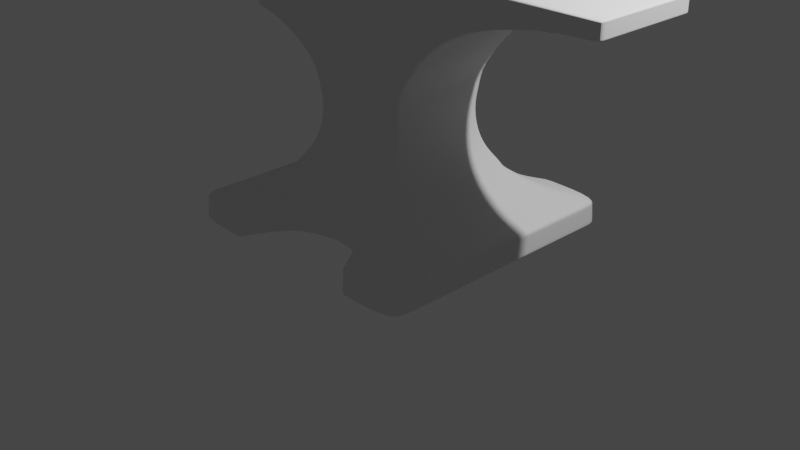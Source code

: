 # Source: anvil.blend  (saved by Blender 2.82.1; exported with 4.5.12 LTS)
import bpy
from mathutils import Matrix  # noqa: F401  (used for matrix-valued properties, if any)

bpy.ops.wm.read_factory_settings(use_empty=True)
scene = bpy.context.scene
scene.name = 'Scene'

# ---- collections
col_collection = bpy.data.collections.new('Collection'); scene.collection.children.link(col_collection)
col_trash = bpy.data.collections.new('trash'); scene.collection.children.link(col_trash)

# ---- world
world_world = bpy.data.worlds.new('World'); scene.world = world_world
world_world.use_nodes = True; world_world.node_tree.nodes.clear()
_N = world_world.node_tree.nodes; _L = world_world.node_tree.links
n0 = _N.new('ShaderNodeOutputWorld'); n0.name = 'World Output'; n0.location = (300, 300)
n1 = _N.new('ShaderNodeBackground'); n1.name = 'Background'; n1.location = (10, 300)
n1.inputs[0].default_value = (0.05088, 0.05088, 0.05088, 1.0)
_L.new(n1.outputs[0], n0.inputs[0])
n0.is_active_output = True
world_world.color = (0.05088, 0.05088, 0.05088)
world_world.use_sun_shadow = False
world_world.sun_shadow_jitter_overblur = 0.0

# ---- cameras
cam_camera = bpy.data.cameras.new('Camera')
cam_camera.clip_end = 100.0
cam_camera.ortho_scale = 7.314

# ---- lights
light_light = bpy.data.lights.new('Light', 'POINT')
light_light.transmission_factor = 0.0
light_light.energy = 1000.0
light_light.shadow_soft_size = 0.1
light_light.shadow_maximum_resolution = 0.006
light_light.use_absolute_resolution = True

# ---- meshes
me_plane = bpy.data.meshes.new('Plane')
me_plane.from_pydata([(-1.433, -1.433, 0.07248), (1.433, -1.433, 0.07248), (-1.42, -1.42, 0.3267), (1.42, -1.42, 0.3267), (-0.5707, -0.5707, 1.7), (0.5707, -0.5707, 1.7), (1.164, -1.164, 0.398), (0.9769, -0.9769, 0.4969), (0.8384, -0.8384, 0.5958), (0.7358, -0.7358, 0.6947), (0.6606, -0.6606, 0.7936), (0.6068, -0.6068, 0.8925), (0.5708, -0.5708, 0.9914), (0.5481, -0.5481, 1.09), (0.5345, -0.5345, 1.189), (0.53, -0.53, 1.288), (0.5345, -0.5345, 1.387), (0.5481, -0.5481, 1.486), (-0.5481, -0.5481, 1.486), (-0.5345, -0.5345, 1.387), (-0.53, -0.53, 1.288), (-0.5345, -0.5345, 1.189), (-0.5481, -0.5481, 1.09), (-0.5708, -0.5708, 0.9914), (-0.6068, -0.6068, 0.8925), (-0.6606, -0.6606, 0.7936), (-0.7358, -0.7358, 0.6947), (-0.8384, -0.8384, 0.5958), (-0.9769, -0.9769, 0.4969), (-1.164, -1.164, 0.398), (-0.5707, -0.5707, 2.799), (0.5707, -0.5707, 2.799), (-1.433, -0.5707, 2.092), (-1.433, -0.5707, 2.799), (-1.002, -0.5707, 2.799), (-1.002, -0.5707, 1.997), (2.712, -0.5707, 2.636), (2.712, -0.5707, 2.799), (2.355, -0.5707, 2.622), (1.998, -0.5707, 2.579), (1.641, -0.5707, 2.502), (1.284, -0.5707, 2.376), (0.9276, -0.5707, 2.149), (2.355, -0.5707, 2.799), (1.998, -0.5707, 2.799), (1.641, -0.5707, 2.799), (1.284, -0.5707, 2.799), (0.9276, -0.5707, 2.799), (-1.433, 0.0, 0.07248), (1.433, 0.0, 0.07248), (-1.42, 0.0, 0.3267), (1.42, 0.0, 0.3267), (-0.5707, 0.0, 1.7), (0.5707, 0.0, 1.7), (-1.164, 0.0, 0.398), (-0.9769, 0.0, 0.4969), (-0.8384, 0.0, 0.5958), (-0.7358, 0.0, 0.6947), (-0.6606, 0.0, 0.7936), (-0.6068, 0.0, 0.8925), (-0.5708, 0.0, 0.9914), (-0.5481, 0.0, 1.09), (-0.5345, 0.0, 1.189), (-0.53, 0.0, 1.288), (-0.5345, 0.0, 1.387), (-0.5481, 0.0, 1.486), (1.164, 0.0, 0.398), (0.9769, 0.0, 0.4969), (0.8384, 0.0, 0.5958), (0.7358, 0.0, 0.6947), (0.6606, 0.0, 0.7936), (0.6068, 0.0, 0.8925), (0.5708, 0.0, 0.9914), (0.5481, 0.0, 1.09), (0.5345, 0.0, 1.189), (0.53, 0.0, 1.288), (0.5345, 0.0, 1.387), (0.5481, 0.0, 1.486), (-0.5707, 0.0, 2.799), (0.5707, 0.0, 2.799), (-1.433, 0.0, 2.092), (-1.433, 0.0, 2.799), (-1.002, 0.0, 2.799), (-1.002, 0.0, 1.997), (2.712, 0.0, 2.636), (2.712, 0.0, 2.799), (0.9276, 0.0, 2.799), (1.284, 0.0, 2.799), (1.641, 0.0, 2.799), (1.998, 0.0, 2.799), (2.355, 0.0, 2.799), (0.9276, 0.0, 2.149), (1.284, 0.0, 2.376), (1.641, 0.0, 2.502), (1.998, 0.0, 2.579), (2.355, 0.0, 2.622), (0.0, -0.7469, 0.07248), (0.0, -0.7469, 0.684), (-0.4359, -0.8966, 0.5542), (0.7619, -1.433, 0.07248), (0.7583, -1.42, 0.3267), (-0.5548, -1.007, 0.481), (0.6524, -1.142, 0.07248), (-0.4359, -0.8966, 0.07248), (0.5224, -0.9769, 0.07248), (-0.7249, -1.295, 0.3614), (0.6524, -1.142, 0.4099), (0.5224, -0.9769, 0.4969), (-0.5548, -1.007, 0.07248), (0.4359, -0.8966, 0.07248), (0.4359, -0.8966, 0.5542), (-0.7619, -1.433, 0.07248), (-0.7583, -1.42, 0.3267), (-0.7249, -1.295, 0.07248), (0.0, 0.0, 0.07248), (0.7619, 0.0, 0.07248), (0.6524, 0.0, 0.07248), (-0.4359, 0.0, 0.07248), (0.5224, 0.0, 0.07248), (-0.5548, 0.0, 0.07248), (0.4359, 0.0, 0.07248), (-0.7619, 0.0, 0.07248), (-0.7249, 0.0, 0.07248), (0.5707, -0.5707, 2.667), (-0.5707, -0.5707, 2.667), (-1.433, -0.5707, 2.714), (-1.002, -0.5707, 2.703), (2.712, -0.5707, 2.779), (0.9276, -0.5707, 2.721), (1.284, -0.5707, 2.748), (1.641, -0.5707, 2.763), (1.998, -0.5707, 2.773), (2.355, -0.5707, 2.778), (2.712, 0.0, 2.779), (-1.433, 0.0, 2.714), (-1.433, -1.209, 0.07248), (-1.42, -1.198, 0.3267), (-0.5707, -0.4814, 1.7), (1.164, -0.9819, 0.398), (0.9769, -0.824, 0.4969), (0.8384, -0.7071, 0.5958), (0.7358, -0.6206, 0.6947), (0.6606, -0.5572, 0.7936), (0.6068, -0.5118, 0.8925), (0.5708, -0.4814, 0.9914), (0.5481, -0.4623, 1.09), (0.5345, -0.4508, 1.189), (0.53, -0.447, 1.288), (0.5345, -0.4508, 1.387), (0.5481, -0.4623, 1.486), (-0.5707, -0.4814, 2.799), (-1.433, -0.4814, 2.092), (-1.433, -0.4814, 2.799), (-1.002, -0.4814, 2.799), (0.9276, -0.4814, 2.149), (1.284, -0.4814, 2.376), (1.641, -0.4814, 2.502), (1.998, -0.4814, 2.579), (2.355, -0.4814, 2.622), (1.433, -1.209, 0.07248), (1.42, -1.198, 0.3267), (0.5707, -0.4814, 1.7), (-1.164, -0.9819, 0.398), (-0.9769, -0.824, 0.4969), (-0.8384, -0.7071, 0.5958), (-0.7358, -0.6206, 0.6947), (-0.6606, -0.5572, 0.7936), (-0.6068, -0.5118, 0.8925), (-0.5708, -0.4814, 0.9914), (-0.5481, -0.4623, 1.09), (-0.5345, -0.4508, 1.189), (-0.53, -0.447, 1.288), (-0.5345, -0.4508, 1.387), (-0.5481, -0.4623, 1.486), (0.5707, -0.4814, 2.799), (-1.002, -0.4814, 1.997), (2.712, -0.4814, 2.636), (2.712, -0.4814, 2.799), (0.9276, -0.4814, 2.799), (1.284, -0.4814, 2.799), (1.641, -0.4814, 2.799), (1.998, -0.4814, 2.799), (2.355, -0.4814, 2.799), (-0.7249, -1.092, 0.07248), (-0.5548, -0.8494, 0.07248), (0.5224, -0.824, 0.07248), (0.6524, -0.9629, 0.07248), (0.7619, -1.209, 0.07248), (-0.4359, -0.7562, 0.07248), (0.0, -0.63, 0.07248), (0.4359, -0.7562, 0.07248), (-0.7619, -1.209, 0.07248), (2.712, -0.4814, 2.779), (-1.433, -0.4814, 2.714), (-0.5707, -0.5707, 1.877), (-1.433, -0.5707, 2.206), (-1.002, -0.5707, 2.126), (0.5707, -0.5707, 1.877), (2.712, -0.5707, 2.662), (0.9276, -0.5707, 2.254), (1.284, -0.5707, 2.444), (1.641, -0.5707, 2.55), (1.998, -0.5707, 2.615), (2.355, -0.5707, 2.65), (2.712, 0.0, 2.662), (-1.433, 0.0, 2.206), (-1.433, -0.4814, 2.206), (2.712, -0.4814, 2.662), (-1.846, 0.0, 2.714), (-1.845, -0.4227, 2.656), (-1.845, 0.0, 2.206), (-1.843, -0.4814, 2.714), (-1.846, 0.0, 2.656), (-1.842, -0.4814, 2.206), (-1.846, 0.0, 2.265), (-1.386, -0.5707, 2.27), (-3.626, -0.03379, 2.529), (-1.795, -0.4814, 2.278), (2.657, -0.4814, 2.633), (-2.44, -0.3989, 2.284), (-3.141, 0.0, 2.371), (-2.445, 0.0, 2.284), (-2.447, 0.0, 2.656), (-3.141, 0.0, 2.656), (2.657, -0.5707, 2.779), (-1.799, 0.0, 2.714), (-1.796, -0.4814, 2.714), (-1.795, -0.4814, 2.206), (-1.797, 0.0, 2.206), (-1.386, -0.5707, 2.799), (-1.386, -0.5707, 2.081), (-1.386, 0.0, 2.799), (-1.386, 0.0, 2.081), (-1.386, -0.5707, 2.713), (-1.386, -0.4814, 2.799), (-1.386, -0.4814, 2.081), (-1.386, -0.5707, 2.197), (-1.466, -0.4814, 2.714), (-1.466, 0.0, 2.206), (-1.466, 0.0, 2.714), (-1.466, -0.4814, 2.206), (2.657, 0.0, 2.633), (-1.881, 0.0, 2.266), (-1.88, -0.4209, 2.656), (-1.882, 0.0, 2.656), (1.433, -0.8119, 0.07248), (1.42, -0.8044, 0.3267), (0.5707, -0.3269, 1.7), (-1.164, -0.6606, 0.398), (-0.9769, -0.5553, 0.4969), (-0.8384, -0.4774, 0.5958), (-0.7358, -0.4198, 0.6947), (-0.6606, -0.3775, 0.7936), (-0.6068, -0.3472, 0.8925), (-0.5708, -0.327, 0.9914), (-0.5481, -0.3142, 1.09), (-0.5345, -0.3066, 1.189), (-0.53, -0.304, 1.288), (-0.5345, -0.3066, 1.387), (-0.5481, -0.3142, 1.486), (0.5707, -0.3269, 2.799), (-1.002, -0.3269, 1.997), (2.712, -0.3269, 2.636), (2.712, -0.3269, 2.799), (0.9276, -0.3269, 2.799), (1.284, -0.3269, 2.799), (1.641, -0.3269, 2.799), (1.998, -0.3269, 2.799), (2.355, -0.3269, 2.799), (-0.7249, -0.7343, 0.07248), (0.5224, -0.5553, 0.07248), (0.0, -0.426, 0.07248), (-0.7619, -0.8119, 0.07248), (-1.433, -0.3269, 2.714), (-1.433, -0.8119, 0.07248), (-1.42, -0.8044, 0.3267), (-0.5707, -0.3269, 1.7), (1.164, -0.6606, 0.398), (0.9769, -0.5553, 0.4969), (0.8384, -0.4774, 0.5958), (0.7358, -0.4198, 0.6947), (0.6606, -0.3775, 0.7936), (0.6068, -0.3472, 0.8925), (0.5708, -0.327, 0.9914), (0.5481, -0.3142, 1.09), (0.5345, -0.3066, 1.189), (0.53, -0.304, 1.288), (0.5345, -0.3066, 1.387), (0.5481, -0.3142, 1.486), (-0.5707, -0.3269, 2.799), (-1.433, -0.3269, 2.092), (-1.433, -0.3269, 2.799), (-1.002, -0.3269, 2.799), (0.9276, -0.3269, 2.149), (1.284, -0.3269, 2.376), (1.641, -0.3269, 2.502), (1.998, -0.3269, 2.579), (2.355, -0.3269, 2.622), (-0.5548, -0.5723, 0.07248), (0.6524, -0.6479, 0.07248), (0.7619, -0.8119, 0.07248), (-0.4359, -0.5102, 0.07248), (0.4359, -0.5102, 0.07248), (2.712, -0.3269, 2.779), (-1.433, -0.3269, 2.206), (2.712, -0.3269, 2.662), (-1.844, -0.3269, 2.714), (-1.843, -0.3269, 2.206), (2.657, 0.0, 2.799), (-3.141, -0.2658, 2.656), (-3.141, -0.275, 2.371), (-1.796, -0.3269, 2.206), (-1.797, -0.3269, 2.714), (-1.386, -0.3269, 2.081), (-1.386, -0.3269, 2.799), (-1.466, -0.3269, 2.714), (-1.466, -0.3269, 2.206), (0.5707, -0.5707, 2.591), (2.712, -0.5707, 2.768), (0.9276, -0.5707, 2.676), (1.284, -0.5707, 2.719), (1.641, -0.5707, 2.743), (1.998, -0.5707, 2.757), (2.355, -0.5707, 2.765), (2.712, 0.0, 2.768), (-1.433, -0.4814, 2.665), (2.712, -0.4814, 2.768), (-0.5707, -0.5707, 2.591), (-1.433, -0.5707, 2.665), (-1.002, -0.5707, 2.647), (-1.843, -0.4814, 2.665), (-1.002, -0.5707, 2.208), (-3.626, 0.0, 2.656), (-3.626, -0.03379, 2.656), (-2.442, -0.3943, 2.656), (-1.433, -0.5707, 2.278), (-1.796, -0.4814, 2.665), (-1.386, -0.5707, 2.663), (-1.466, -0.4814, 2.665), (-0.5707, -0.5707, 1.989), (2.712, -0.3269, 2.768), (-1.466, -0.4814, 2.278), (0.5707, -0.5707, 1.989), (2.712, -0.5707, 2.679), (0.9276, -0.5707, 2.32), (1.284, -0.5707, 2.487), (1.641, -0.5707, 2.58), (1.998, -0.5707, 2.637), (2.355, -0.5707, 2.668), (2.712, 0.0, 2.679), (-1.433, -0.4814, 2.278), (2.712, -0.4814, 2.679), (-1.842, -0.4814, 2.278), (-3.626, 0.0, 2.529), (2.657, -0.5707, 2.799), (2.712, -0.3269, 2.679), (-1.879, -0.4212, 2.266), (2.657, -0.5707, 2.633), (-1.844, -0.4227, 2.265), (2.657, -0.4814, 2.799), (2.657, -0.5707, 2.66), (2.657, -0.3269, 2.799), (2.657, -0.3269, 2.633), (2.657, -0.5707, 2.768), (2.657, -0.5707, 2.677), (1.421, -1.421, 0.2976), (-1.421, -1.421, 0.2976), (-1.421, 0.0, 0.2976), (1.421, 0.0, 0.2976), (-0.7587, -1.421, 0.2976), (0.0, -0.7469, 0.6549), (0.5224, -0.9769, 0.4677), (0.4359, -0.8966, 0.5251), (0.7587, -1.421, 0.2976), (-0.5548, -1.007, 0.4518), (-0.7249, -1.295, 0.3323), (0.6524, -1.142, 0.3807), (-0.4359, -0.8966, 0.5251), (1.421, -1.199, 0.2976), (-1.421, -1.199, 0.2976), (-1.421, -0.8053, 0.2976), (1.421, -0.8053, 0.2976), (-2.98e-07, -0.5345, 1.189), (-3.576e-07, -0.5707, 1.989), (-2.384e-07, -0.53, 1.288), (-4.172e-07, -0.7358, 0.6947), (-2.98e-07, -0.5345, 1.387), (-2.98e-07, -0.6606, 0.7936), (-2.384e-07, -0.5481, 1.486), (-2.98e-07, -0.6068, 0.8925), (-2.384e-07, -0.5707, 1.7), (-3.576e-07, -0.5707, 2.591), (-3.576e-07, -0.5708, 0.9914), (-3.576e-07, -0.5707, 1.877), (-2.384e-07, -0.5707, 2.799), (-3.576e-07, -0.5707, 2.667), (-2.384e-07, -0.5481, 1.09), (-0.5913, -1.004, 0.4824), (-0.7985, -1.433, 0.07248), (-0.7949, -1.42, 0.3267), (-0.7598, -1.285, 0.3643), (-0.4719, -0.8914, 0.558), (-0.7985, 0.0, 0.07248), (-0.7985, -1.209, 0.07248), (-0.7985, -0.8119, 0.07248), (-0.7953, -1.421, 0.2976), (0.7934, -1.42, 0.3267), (0.797, -1.433, 0.07248), (0.5575, -0.9769, 0.4969), (0.6875, -1.143, 0.409), (0.4705, -0.8916, 0.5578), (0.797, 0.0, 0.07248), (0.797, -1.209, 0.07248), (0.797, -0.8119, 0.07248), (0.7939, -1.421, 0.2976), (1.432, -1.432, 0.09181), (0.5224, -0.9769, 0.1064), (0.4359, -0.8966, 0.1113), (0.7616, -1.432, 0.0918), (-0.5548, -1.007, 0.105), (-0.7249, -1.295, 0.09478), (0.6524, -1.142, 0.09894), (-0.4359, -0.8966, 0.1113), (-1.432, -1.432, 0.09181), (-1.432, 0.0, 0.0918), (1.432, 0.0, 0.0918), (-0.7616, -1.432, 0.0918), (0.0, -0.7469, 0.1225), (1.432, -1.208, 0.09181), (-1.432, -1.208, 0.09181), (-1.432, -0.8114, 0.0918), (1.432, -0.8114, 0.0918), (-0.7982, -1.432, 0.0918), (0.7968, -1.432, 0.0918), (0.5033, -0.5707, 1.7), (0.5033, -0.5707, 2.799), (0.4671, -0.5345, 1.189), (0.5033, -0.5707, 1.989), (0.4626, -0.53, 1.288), (0.6684, -0.7358, 0.6947), (0.4671, -0.5345, 1.387), (0.5933, -0.6606, 0.7936), (0.4807, -0.5481, 1.486), (0.5394, -0.6068, 0.8925), (0.5033, -0.5707, 2.591), (0.5034, -0.5708, 0.9914), (0.5033, -0.5707, 1.877), (0.5033, -0.5707, 2.667), (0.4807, -0.5481, 1.09), (-0.6684, -0.7358, 0.6947), (-0.5933, -0.6606, 0.7936), (-0.5394, -0.6068, 0.8925), (-0.5034, -0.5708, 0.9914), (-0.4807, -0.5481, 1.09), (-0.4671, -0.5345, 1.189), (-0.4626, -0.53, 1.288), (-0.4671, -0.5345, 1.387), (-0.4807, -0.5481, 1.486), (-0.5034, -0.5707, 2.667), (-0.5034, -0.5707, 1.877), (-0.5034, -0.5707, 2.591), (-0.5034, -0.5707, 1.989), (-0.5034, -0.5707, 1.7), (-0.5034, -0.5707, 2.799)], [], [(379, 366, 2, 136), (405, 369, 112, 399), (458, 395, 394, 463), (457, 388, 390, 462), (173, 18, 4, 137), (136, 2, 29, 162), (162, 29, 28, 163), (163, 28, 27, 164), (164, 27, 26, 165), (165, 26, 25, 166), (166, 25, 24, 167), (167, 24, 23, 168), (168, 23, 22, 169), (169, 22, 21, 170), (170, 21, 20, 171), (171, 20, 19, 172), (172, 19, 18, 173), (399, 112, 105, 400), (400, 105, 101, 397), (397, 101, 98, 401), (27, 401, 98, 97, 385, 449, 26), (449, 385, 387, 450), (450, 387, 389, 451), (451, 389, 392, 452), (452, 392, 396, 453), (453, 396, 382, 454), (454, 382, 384, 455), (455, 384, 386, 456), (456, 386, 388, 457), (193, 125, 33, 152), (233, 229, 33, 125), (235, 230, 32, 151), (137, 4, 35, 175), (124, 30, 34, 126), (360, 357, 36, 198), (359, 354, 37, 177), (174, 31, 47, 178), (178, 47, 46, 179), (179, 46, 45, 180), (180, 45, 44, 181), (181, 44, 43, 182), (197, 5, 42, 199), (199, 42, 41, 200), (200, 41, 40, 201), (201, 40, 39, 202), (202, 39, 38, 203), (296, 94, 95, 297), (295, 93, 94, 296), (294, 92, 93, 295), (293, 91, 92, 294), (247, 53, 91, 293), (303, 133, 85, 263), (289, 78, 82, 292), (314, 231, 81, 291), (362, 241, 84, 262), (289, 260, 79, 78), (287, 76, 77, 288), (286, 75, 76, 287), (285, 74, 75, 286), (284, 73, 74, 285), (283, 72, 73, 284), (282, 71, 72, 283), (281, 70, 71, 282), (280, 69, 70, 281), (279, 68, 69, 280), (278, 67, 68, 279), (277, 66, 67, 278), (246, 51, 66, 277), (288, 77, 53, 247), (381, 368, 51, 246), (373, 100, 106, 376), (376, 106, 107, 371), (377, 98, 101, 374), (410, 408, 7, 8), (375, 105, 112, 369), (374, 101, 105, 375), (409, 406, 3, 6), (433, 407, 1, 415), (371, 107, 110, 372), (372, 110, 97, 370), (370, 97, 98, 377), (408, 409, 6, 7), (298, 269, 122, 119), (299, 270, 118, 116), (300, 299, 116, 115), (301, 298, 119, 117), (302, 271, 114, 120), (269, 272, 121, 122), (271, 301, 117, 114), (270, 302, 120, 118), (403, 191, 111, 398), (413, 300, 115, 411), (340, 324, 133, 303), (44, 131, 132, 43), (45, 130, 131, 44), (46, 129, 130, 45), (47, 128, 129, 46), (31, 123, 128, 47), (354, 224, 127, 37), (327, 124, 126, 329), (337, 233, 125, 328), (325, 328, 125, 193), (460, 391, 395, 458), (312, 225, 208, 306), (318, 326, 192, 127), (407, 99, 187, 412), (404, 272, 191, 403), (104, 109, 190, 185), (96, 103, 188, 189), (113, 111, 191, 183), (109, 96, 189, 190), (103, 108, 184, 188), (99, 102, 186, 187), (102, 104, 185, 186), (108, 113, 183, 184), (365, 378, 160, 3), (17, 149, 161, 5), (3, 160, 138, 6), (6, 138, 139, 7), (7, 139, 140, 8), (8, 140, 141, 9), (9, 141, 142, 10), (10, 142, 143, 11), (11, 143, 144, 12), (12, 144, 145, 13), (13, 145, 146, 14), (14, 146, 147, 15), (15, 147, 148, 16), (16, 148, 149, 17), (30, 463, 394, 435, 31, 174, 150), (357, 218, 176, 36), (229, 234, 152, 33), (30, 150, 153, 34), (127, 192, 177, 37), (5, 161, 154, 42), (42, 154, 155, 41), (41, 155, 156, 40), (40, 156, 157, 39), (39, 157, 158, 38), (267, 181, 182, 268), (266, 180, 181, 267), (265, 179, 180, 266), (264, 178, 179, 265), (260, 174, 178, 264), (361, 359, 177, 263), (276, 137, 175, 261), (313, 235, 151, 290), (273, 193, 152, 291), (258, 172, 173, 259), (257, 171, 172, 258), (256, 170, 171, 257), (255, 169, 170, 256), (254, 168, 169, 255), (253, 167, 168, 254), (252, 166, 167, 253), (251, 165, 166, 252), (250, 164, 165, 251), (249, 163, 164, 250), (248, 162, 163, 249), (275, 136, 162, 248), (259, 173, 137, 276), (380, 379, 136, 275), (36, 176, 207, 198), (290, 151, 206, 304), (462, 390, 393, 459), (151, 32, 195, 206), (230, 236, 195, 32), (4, 194, 196, 35), (262, 84, 204, 305), (347, 202, 203, 348), (346, 201, 202, 347), (345, 200, 201, 346), (344, 199, 200, 345), (342, 197, 199, 344), (364, 360, 198, 343), (311, 227, 213, 307), (336, 226, 211, 330), (323, 348, 364, 363), (211, 306, 209, 330), (358, 214, 210, 307), (309, 223, 332, 333), (459, 393, 383, 461), (206, 195, 335, 350), (236, 215, 335, 195), (243, 244, 222, 334), (334, 222, 223, 309), (338, 237, 226, 336), (316, 240, 227, 311), (315, 239, 225, 312), (35, 196, 236, 230), (261, 175, 235, 313), (34, 153, 234, 229), (329, 126, 233, 337), (292, 82, 231, 314), (175, 35, 230, 235), (126, 34, 229, 233), (273, 134, 239, 315), (304, 206, 240, 316), (325, 193, 237, 338), (209, 212, 244, 243), (194, 339, 331, 196), (214, 358, 356, 242), (205, 304, 316, 238), (193, 273, 315, 237), (153, 292, 314, 234), (83, 261, 313, 232), (237, 315, 312, 226), (238, 316, 311, 228), (221, 219, 310, 220), (242, 356, 219, 221), (305, 204, 349, 355), (158, 297, 362, 218), (212, 209, 306, 208), (228, 311, 307, 210), (220, 310, 216, 353), (176, 262, 305, 207), (80, 290, 304, 205), (367, 380, 275, 50), (65, 259, 276, 52), (50, 275, 248, 54), (54, 248, 249, 55), (55, 249, 250, 56), (56, 250, 251, 57), (57, 251, 252, 58), (58, 252, 253, 59), (59, 253, 254, 60), (60, 254, 255, 61), (61, 255, 256, 62), (62, 256, 257, 63), (63, 257, 258, 64), (64, 258, 259, 65), (134, 273, 291, 81), (232, 313, 290, 80), (52, 276, 261, 83), (308, 361, 263, 85), (79, 260, 264, 86), (86, 264, 265, 87), (87, 265, 266, 88), (88, 266, 267, 89), (89, 267, 268, 90), (402, 121, 272, 404), (226, 312, 306, 211), (326, 340, 303, 192), (412, 187, 300, 413), (185, 190, 302, 270), (189, 188, 301, 271), (183, 191, 272, 269), (190, 189, 271, 302), (188, 184, 298, 301), (187, 186, 299, 300), (186, 185, 270, 299), (184, 183, 269, 298), (378, 381, 246, 160), (149, 288, 247, 161), (160, 246, 277, 138), (138, 277, 278, 139), (139, 278, 279, 140), (140, 279, 280, 141), (141, 280, 281, 142), (142, 281, 282, 143), (143, 282, 283, 144), (144, 283, 284, 145), (145, 284, 285, 146), (146, 285, 286, 147), (147, 286, 287, 148), (148, 287, 288, 149), (150, 174, 260, 289), (218, 362, 262, 176), (234, 314, 291, 152), (150, 289, 292, 153), (192, 303, 263, 177), (161, 247, 293, 154), (154, 293, 294, 155), (155, 294, 295, 156), (156, 295, 296, 157), (157, 296, 297, 158), (351, 355, 340, 326), (353, 216, 333, 332), (358, 209, 243, 356), (350, 325, 338, 341), (331, 329, 337, 215), (341, 338, 336, 217), (219, 334, 309, 310), (356, 243, 334, 219), (310, 309, 333, 216), (132, 323, 363, 224), (217, 336, 330, 352), (224, 363, 318, 127), (123, 317, 319, 128), (128, 319, 320, 129), (129, 320, 321, 130), (130, 321, 322, 131), (131, 322, 323, 132), (343, 351, 326, 318), (461, 383, 391, 460), (350, 335, 328, 325), (215, 337, 328, 335), (339, 327, 329, 331), (355, 349, 324, 340), (198, 207, 351, 343), (227, 217, 352, 213), (38, 158, 218, 357), (268, 182, 359, 361), (348, 203, 360, 364), (240, 341, 217, 227), (196, 331, 215, 236), (206, 350, 341, 240), (90, 268, 361, 308), (213, 352, 358, 307), (207, 305, 355, 351), (209, 358, 352, 330), (363, 364, 343, 318), (317, 342, 344, 319), (319, 344, 345, 320), (320, 345, 346, 321), (321, 346, 347, 322), (322, 347, 348, 323), (43, 132, 224, 354), (297, 95, 241, 362), (182, 43, 354, 359), (203, 38, 357, 360), (428, 431, 381, 378), (424, 430, 380, 367), (430, 429, 379, 380), (415, 428, 378, 365), (427, 370, 377, 422), (417, 372, 370, 427), (416, 371, 372, 417), (406, 414, 365, 3), (419, 374, 375, 420), (420, 375, 369, 426), (422, 377, 374, 419), (421, 376, 371, 416), (418, 373, 376, 421), (431, 425, 368, 381), (432, 426, 369, 405), (429, 423, 366, 379), (434, 442, 17, 5), (441, 439, 9, 10), (445, 443, 11, 12), (436, 448, 13, 14), (440, 438, 15, 16), (437, 446, 197, 342), (444, 437, 342, 317), (435, 447, 123, 31), (446, 434, 5, 197), (385, 97, 110, 410, 8, 9, 439), (443, 441, 10, 11), (448, 445, 12, 13), (438, 436, 14, 15), (447, 444, 317, 123), (442, 440, 16, 17), (423, 432, 405, 366), (48, 402, 404, 274), (274, 404, 403, 135), (135, 403, 398, 0), (28, 397, 401, 27), (29, 400, 397, 28), (2, 399, 400, 29), (366, 405, 399, 2), (100, 373, 414, 406), (159, 412, 413, 245), (1, 407, 412, 159), (245, 413, 411, 49), (107, 106, 409, 408), (418, 99, 407, 433), (106, 100, 406, 409), (110, 107, 408, 410), (373, 418, 433, 414), (0, 398, 432, 423), (135, 0, 423, 429), (398, 111, 426, 432), (245, 49, 425, 431), (99, 418, 421, 102), (102, 421, 416, 104), (103, 422, 419, 108), (113, 420, 426, 111), (108, 419, 420, 113), (104, 416, 417, 109), (109, 417, 427, 96), (96, 427, 422, 103), (1, 159, 428, 415), (274, 135, 429, 430), (48, 274, 430, 424), (159, 245, 431, 428), (414, 433, 415, 365), (388, 386, 440, 442), (395, 391, 444, 447), (384, 382, 436, 438), (396, 392, 445, 448), (389, 387, 441, 443), (393, 390, 434, 446), (394, 395, 447, 435), (391, 383, 437, 444), (383, 393, 446, 437), (386, 384, 438, 440), (382, 396, 448, 436), (392, 389, 443, 445), (387, 385, 439, 441), (390, 388, 442, 434), (339, 461, 460, 327), (194, 459, 461, 339), (4, 462, 459, 194), (327, 460, 458, 124), (19, 456, 457, 18), (20, 455, 456, 19), (21, 454, 455, 20), (22, 453, 454, 21), (23, 452, 453, 22), (24, 451, 452, 23), (25, 450, 451, 24), (26, 449, 450, 25), (18, 457, 462, 4), (124, 458, 463, 30)])
_uv = me_plane.uv_layers.new(name='UVMap')
_uv.uv.foreach_set('vector', [0.0, 0.07827, 0.0, 0.0, 0.0, 0.0, 0.0, 0.07827, 0.2202, 0.0, 0.2331, 0.0, 0.233, 0.0, 0.2201, 0.0, 0.05901, 0.0, 0.5, 0.0, 0.5, 0.0, 0.05901, 0.0, 0.06145, 0.0, 0.5, 0.0, 0.5, 0.0, 0.05901, 0.0, 0.0, 0.07827, 0.0, 0.0, 0.0, 0.0, 0.0, 0.07827, 0.0, 0.07827, 0.0, 0.0, 0.0, 0.0, 0.0, 0.07827, 0.0, 0.07827, 0.0, 0.0, 0.0, 0.0, 0.0, 0.07827, 0.0, 0.07827, 0.0, 0.0, 0.0, 0.0, 0.0, 0.07827, 0.0, 0.07827, 0.0, 0.0, 0.0, 0.0, 0.0, 0.07827, 0.0, 0.07827, 0.0, 0.0, 0.0, 0.0, 0.0, 0.07827, 0.0, 0.07827, 0.0, 0.0, 0.0, 0.0, 0.0, 0.07827, 0.0, 0.07827, 0.0, 0.0, 0.0, 0.0, 0.0, 0.07827, 0.0, 0.07827, 0.0, 0.0, 0.0, 0.0, 0.0, 0.07827, 0.0, 0.07827, 0.0, 0.0, 0.0, 0.0, 0.0, 0.07827, 0.0, 0.07827, 0.0, 0.0, 0.0, 0.0, 0.0, 0.07827, 0.0, 0.07827, 0.0, 0.0, 0.0, 0.0, 0.0, 0.07827, 0.0, 0.07827, 0.0, 0.0, 0.0, 0.0, 0.0, 0.07827, 0.2201, 0.0, 0.233, 0.0, 0.2175, 0.0, 0.2002, 0.0, 0.2002, 0.0, 0.2175, 0.0, 0.2233, 0.0, 0.204, 0.0, 0.204, 0.0, 0.2233, 0.0, 0.2555, 0.0, 0.2327, 0.0, 0.0, 0.0, 0.2327, 0.0, 0.2555, 0.0, 0.5, 0.0, 0.5, 0.0, 0.04577, 0.0, 0.0, 0.0, 0.04577, 0.0, 0.5, 0.0, 0.5, 0.0, 0.05098, 0.0, 0.05098, 0.0, 0.5, 0.0, 0.5, 0.0, 0.0555, 0.0, 0.0555, 0.0, 0.5, 0.0, 0.5, 0.0, 0.05901, 0.0, 0.05901, 0.0, 0.5, 0.0, 0.5, 0.0, 0.06145, 0.0, 0.06145, 0.0, 0.5, 0.0, 0.5, 0.0, 0.06301, 0.0, 0.06301, 0.0, 0.5, 0.0, 0.5, 0.0, 0.06355, 0.0, 0.06355, 0.0, 0.5, 0.0, 0.5, 0.0, 0.06301, 0.0, 0.06301, 0.0, 0.5, 0.0, 0.5, 0.0, 0.06145, 0.0, 0.0, 0.07827, 0.0, 0.0, 0.0, 0.0, 0.0, 0.07827, 0.0, 0.0, 0.0, 0.0, 0.0, 0.0, 0.0, 0.0, 0.0, 0.07827, 0.0, 0.0, 0.0, 0.0, 0.0, 0.07827, 0.0, 0.07827, 0.0, 0.0, 0.0, 0.0, 0.0, 0.07827, 0.0, 0.0, 0.0, 0.0, 0.0, 0.0, 0.0, 0.0, 1.0, 0.0, 1.0, 0.0, 1.0, 0.0, 1.0, 0.0, 1.0, 0.07827, 1.0, 0.0, 1.0, 0.0, 1.0, 0.07827, 1.0, 0.07827, 1.0, 0.0, 1.0, 0.0, 1.0, 0.07827, 1.0, 0.07827, 1.0, 0.0, 1.0, 0.0, 1.0, 0.07827, 1.0, 0.07827, 1.0, 0.0, 1.0, 0.0, 1.0, 0.07827, 1.0, 0.07827, 1.0, 0.0, 1.0, 0.0, 1.0, 0.07827, 1.0, 0.07827, 1.0, 0.0, 1.0, 0.0, 1.0, 0.07827, 1.0, 0.0, 1.0, 0.0, 1.0, 0.0, 1.0, 0.0, 1.0, 0.0, 1.0, 0.0, 1.0, 0.0, 1.0, 0.0, 1.0, 0.0, 1.0, 0.0, 1.0, 0.0, 1.0, 0.0, 1.0, 0.0, 1.0, 0.0, 1.0, 0.0, 1.0, 0.0, 1.0, 0.0, 1.0, 0.0, 1.0, 0.0, 1.0, 0.0, 1.0, 0.2188, 1.0, 0.5, 1.0, 0.5, 1.0, 0.2188, 1.0, 0.2188, 1.0, 0.5, 1.0, 0.5, 1.0, 0.2188, 1.0, 0.2188, 1.0, 0.5, 1.0, 0.5, 1.0, 0.2188, 1.0, 0.2188, 1.0, 0.5, 1.0, 0.5, 1.0, 0.2188, 1.0, 0.2188, 1.0, 0.5, 1.0, 0.5, 1.0, 0.2188, 1.0, 0.2188, 1.0, 0.5, 1.0, 0.5, 1.0, 0.2188, 0.0, 0.2188, 0.0, 0.5, 0.0, 0.5, 0.0, 0.2188, 0.0, 0.2188, 0.0, 0.5, 0.0, 0.5, 0.0, 0.2188, 1.0, 0.2188, 1.0, 0.5, 1.0, 0.5, 1.0, 0.2188, 0.0, 0.2188, 1.0, 0.2188, 1.0, 0.5, 0.0, 0.5, 1.0, 0.2188, 1.0, 0.5, 1.0, 0.5, 1.0, 0.2188, 1.0, 0.2188, 1.0, 0.5, 1.0, 0.5, 1.0, 0.2188, 1.0, 0.2188, 1.0, 0.5, 1.0, 0.5, 1.0, 0.2188, 1.0, 0.2188, 1.0, 0.5, 1.0, 0.5, 1.0, 0.2188, 1.0, 0.2188, 1.0, 0.5, 1.0, 0.5, 1.0, 0.2188, 1.0, 0.2188, 1.0, 0.5, 1.0, 0.5, 1.0, 0.2188, 1.0, 0.2188, 1.0, 0.5, 1.0, 0.5, 1.0, 0.2188, 1.0, 0.2188, 1.0, 0.5, 1.0, 0.5, 1.0, 0.2188, 1.0, 0.2188, 1.0, 0.5, 1.0, 0.5, 1.0, 0.2188, 1.0, 0.2188, 1.0, 0.5, 1.0, 0.5, 1.0, 0.2188, 1.0, 0.2188, 1.0, 0.5, 1.0, 0.5, 1.0, 0.2188, 1.0, 0.2188, 1.0, 0.5, 1.0, 0.5, 1.0, 0.2188, 1.0, 0.2188, 1.0, 0.5, 1.0, 0.5, 1.0, 0.2188, 1.0, 0.2188, 1.0, 0.5, 1.0, 0.5, 1.0, 0.2188, 0.7888, 0.7839, 0.7891, 0.7878, 0.8438, 0.8112, 0.8437, 0.8062, 0.8437, 0.8062, 0.8438, 0.8112, 0.8835, 0.8357, 0.8835, 0.8301, 0.09375, 0.8459, 0.09375, 0.8519, 0.125, 0.8312, 0.125, 0.8257, 0.7664, 0.0, 0.7854, 0.0, 1.0, 0.0, 1.0, 0.0, 0.1875, 0.7931, 0.1875, 0.7976, 0.2109, 0.7878, 0.2112, 0.7839, 0.125, 0.8257, 0.125, 0.8312, 0.1875, 0.7976, 0.1875, 0.7931, 0.8011, 0.0, 0.7794, 0.0, 1.0, 0.0, 1.0, 0.0, 0.7782, 0.0, 0.7781, 0.0, 1.0, 0.0, 1.0, 0.0, 0.8835, 0.8301, 0.8835, 0.8357, 0.9063, 0.8519, 0.9063, 0.8459, 0.9063, 0.8459, 0.9063, 0.8519, 1.0, 0.8884, 1.0, 0.882, 0.0, 0.882, 0.0, 0.8884, 0.09375, 0.8519, 0.09375, 0.8459, 0.7854, 0.0, 0.8011, 0.0, 1.0, 0.0, 1.0, 0.0, 0.125, 0.7536, 0.1875, 0.7536, 0.1875, 0.7536, 0.125, 0.7536, 0.8438, 0.7536, 0.8835, 0.7536, 0.8835, 0.7536, 0.8438, 0.7536, 0.7866, 0.7536, 0.8438, 0.7536, 0.8438, 0.7536, 0.7866, 0.7536, 0.09375, 0.7536, 0.125, 0.7536, 0.125, 0.7536, 0.09375, 0.7536, 0.9062, 0.7536, 1.0, 0.7536, 1.0, 0.7536, 0.9063, 0.7536, 0.1875, 0.7536, 0.2134, 0.7536, 0.2134, 0.7536, 0.1875, 0.7536, 0.0, 0.7536, 0.09375, 0.7536, 0.09375, 0.7536, 0.0, 0.7536, 0.8835, 0.7536, 0.9062, 0.7536, 0.9063, 0.7536, 0.8835, 0.7536, 0.2018, 0.7168, 0.2134, 0.7536, 0.2134, 0.7536, 0.2018, 0.7126, 0.7867, 0.324, 0.7749, 0.3299, 0.7866, 0.7536, 0.7978, 0.7404, 1.0, 0.2188, 1.0, 0.5, 1.0, 0.5, 1.0, 0.2188, 1.0, 0.0, 1.0, 0.0, 1.0, 0.0, 1.0, 0.0, 1.0, 0.0, 1.0, 0.0, 1.0, 0.0, 1.0, 0.0, 1.0, 0.0, 1.0, 0.0, 1.0, 0.0, 1.0, 0.0, 1.0, 0.0, 1.0, 0.0, 1.0, 0.0, 1.0, 0.0, 1.0, 0.0, 1.0, 0.0, 1.0, 0.0, 1.0, 0.0, 1.0, 0.0, 1.0, 0.0, 1.0, 0.0, 1.0, 0.0, 0.0, 0.0, 0.0, 0.0, 0.0, 0.0, 0.0, 0.0, 0.0, 0.0, 0.0, 0.0, 0.0, 0.0, 0.0, 0.0, 0.0, 0.07827, 0.0, 0.0, 0.0, 0.0, 0.0, 0.07827, 0.05901, 0.0, 0.5, 0.0, 0.5, 0.0, 0.05901, 0.0, 0.0, 0.2188, 0.0, 0.5, 0.0, 0.5, 0.0, 0.2188, 1.0, 0.0, 1.0, 0.07827, 1.0, 0.07827, 1.0, 0.0, 0.7781, 0.0, 0.7658, 0.0, 0.7691, 0.118, 0.7811, 0.1159, 0.2018, 0.7245, 0.2134, 0.7536, 0.2134, 0.7536, 0.2018, 0.7168, 0.8835, 0.7536, 0.9063, 0.7536, 0.9062, 0.7536, 0.8835, 0.7536, 0.0, 0.7536, 0.09375, 0.7536, 0.09375, 0.7536, 0.0, 0.7536, 0.1875, 0.7536, 0.2134, 0.7536, 0.2134, 0.7536, 0.1875, 0.7536, 0.9063, 0.7536, 1.0, 0.7536, 1.0, 0.7536, 0.9062, 0.7536, 0.09375, 0.7536, 0.125, 0.7536, 0.125, 0.7536, 0.09375, 0.7536, 0.7866, 0.7536, 0.8438, 0.7536, 0.8437, 0.7536, 0.7866, 0.7536, 0.8438, 0.7536, 0.8835, 0.7536, 0.8835, 0.7536, 0.8437, 0.7536, 0.125, 0.7536, 0.1875, 0.7536, 0.1875, 0.7536, 0.125, 0.7536, 1.0, 0.0, 1.0, 0.07827, 1.0, 0.07827, 1.0, 0.0, 1.0, 0.0, 1.0, 0.07827, 1.0, 0.07827, 1.0, 0.0, 1.0, 0.0, 1.0, 0.07827, 1.0, 0.07827, 1.0, 0.0, 1.0, 0.0, 1.0, 0.07827, 1.0, 0.07827, 1.0, 0.0, 1.0, 0.0, 1.0, 0.07827, 1.0, 0.07827, 1.0, 0.0, 1.0, 0.0, 1.0, 0.07827, 1.0, 0.07827, 1.0, 0.0, 1.0, 0.0, 1.0, 0.07827, 1.0, 0.07827, 1.0, 0.0, 1.0, 0.0, 1.0, 0.07827, 1.0, 0.07827, 1.0, 0.0, 1.0, 0.0, 1.0, 0.07827, 1.0, 0.07827, 1.0, 0.0, 1.0, 0.0, 1.0, 0.07827, 1.0, 0.07827, 1.0, 0.0, 1.0, 0.0, 1.0, 0.07827, 1.0, 0.07827, 1.0, 0.0, 1.0, 0.0, 1.0, 0.07827, 1.0, 0.07827, 1.0, 0.0, 1.0, 0.0, 1.0, 0.07827, 1.0, 0.07827, 1.0, 0.0, 1.0, 0.0, 1.0, 0.07827, 1.0, 0.07827, 1.0, 0.0, 0.0, 0.0, 0.05901, 0.0, 0.5, 0.0, 0.941, 0.0, 1.0, 0.0, 1.0, 0.07827, 0.0, 0.07827, 1.0, 0.0, 1.0, 0.07827, 1.0, 0.07827, 1.0, 0.0, 0.0, 0.0, 0.0, 0.07827, 0.0, 0.07827, 0.0, 0.0, 0.0, 0.0, 0.0, 0.07827, 0.0, 0.07827, 0.0, 0.0, 1.0, 0.0, 1.0, 0.07827, 1.0, 0.07827, 1.0, 0.0, 1.0, 0.0, 1.0, 0.07827, 1.0, 0.07827, 1.0, 0.0, 1.0, 0.0, 1.0, 0.07827, 1.0, 0.07827, 1.0, 0.0, 1.0, 0.0, 1.0, 0.07827, 1.0, 0.07827, 1.0, 0.0, 1.0, 0.0, 1.0, 0.07827, 1.0, 0.07827, 1.0, 0.0, 1.0, 0.0, 1.0, 0.07827, 1.0, 0.07827, 1.0, 0.0, 1.0, 0.2188, 1.0, 0.07827, 1.0, 0.07827, 1.0, 0.2188, 1.0, 0.2188, 1.0, 0.07827, 1.0, 0.07827, 1.0, 0.2188, 1.0, 0.2188, 1.0, 0.07827, 1.0, 0.07827, 1.0, 0.2188, 1.0, 0.2188, 1.0, 0.07827, 1.0, 0.07827, 1.0, 0.2188, 1.0, 0.2188, 1.0, 0.07827, 1.0, 0.07827, 1.0, 0.2188, 1.0, 0.2188, 1.0, 0.07827, 1.0, 0.07827, 1.0, 0.2188, 0.0, 0.2188, 0.0, 0.07827, 0.0, 0.07827, 0.0, 0.2188, 0.0, 0.2188, 0.0, 0.07827, 0.0, 0.07827, 0.0, 0.2188, 0.0, 0.2188, 0.0, 0.07827, 0.0, 0.07827, 0.0, 0.2188, 0.0, 0.2188, 0.0, 0.07827, 0.0, 0.07827, 0.0, 0.2188, 0.0, 0.2188, 0.0, 0.07827, 0.0, 0.07827, 0.0, 0.2188, 0.0, 0.2188, 0.0, 0.07827, 0.0, 0.07827, 0.0, 0.2188, 0.0, 0.2188, 0.0, 0.07827, 0.0, 0.07827, 0.0, 0.2188, 0.0, 0.2188, 0.0, 0.07827, 0.0, 0.07827, 0.0, 0.2188, 0.0, 0.2188, 0.0, 0.07827, 0.0, 0.07827, 0.0, 0.2188, 0.0, 0.2188, 0.0, 0.07827, 0.0, 0.07827, 0.0, 0.2188, 0.0, 0.2188, 0.0, 0.07827, 0.0, 0.07827, 0.0, 0.2188, 0.0, 0.2188, 0.0, 0.07827, 0.0, 0.07827, 0.0, 0.2188, 0.0, 0.2188, 0.0, 0.07827, 0.0, 0.07827, 0.0, 0.2188, 0.0, 0.2188, 0.0, 0.07827, 0.0, 0.07827, 0.0, 0.2188, 0.0, 0.2188, 0.0, 0.07827, 0.0, 0.07827, 0.0, 0.2188, 0.0, 0.2188, 0.0, 0.07827, 0.0, 0.07827, 0.0, 0.2188, 0.0, 0.2188, 0.0, 0.07827, 0.0, 0.07827, 0.0, 0.2188, 1.0, 0.0, 1.0, 0.07827, 1.0, 0.07827, 1.0, 0.0, 0.0, 0.2188, 0.0, 0.07827, 0.0, 0.07827, 0.0, 0.2188, 0.05901, 0.0, 0.5, 0.0, 0.5, 0.0, 0.05901, 0.0, 0.0, 0.07827, 0.0, 0.0, 0.0, 0.0, 0.0, 0.07827, 0.0, 0.0, 0.0, 0.0, 0.0, 0.0, 0.0, 0.0, 0.0, 0.0, 0.0, 0.0, 0.0, 0.0, 0.0, 0.0, 1.0, 0.2188, 1.0, 0.5, 1.0, 0.5, 1.0, 0.2188, 1.0, 0.0, 1.0, 0.0, 1.0, 0.0, 1.0, 0.0, 1.0, 0.0, 1.0, 0.0, 1.0, 0.0, 1.0, 0.0, 1.0, 0.0, 1.0, 0.0, 1.0, 0.0, 1.0, 0.0, 1.0, 0.0, 1.0, 0.0, 1.0, 0.0, 1.0, 0.0, 1.0, 0.0, 1.0, 0.0, 1.0, 0.0, 1.0, 0.0, 1.0, 0.0, 1.0, 0.0, 1.0, 0.0, 1.0, 0.0, 0.0, 0.2188, 0.0, 0.07827, 0.0, 0.07827, 0.0, 0.2188, 0.0, 0.07827, 0.0, 0.07827, 0.0, 0.07827, 0.0, 0.07827, 1.0, 0.0, 1.0, 0.0, 1.0, 0.0, 1.0, 0.0, 0.0, 0.07827, 0.0, 0.2188, 0.0, 0.1297, 0.0, 0.07827, 0.0, 0.1297, 0.0, 0.5, 0.0, 0.5, 0.0, 0.2188, 0.0, 0.1297, 0.0, 0.5, 0.0, 0.5, 0.0, 0.1575, 0.05901, 0.0, 0.5, 0.0, 0.5, 0.0, 0.05901, 0.0, 0.0, 0.07827, 0.0, 0.0, 0.0, 0.0, 0.0, 0.07827, 0.0, 0.0, 0.0, 0.0, 0.0, 0.0, 0.0, 0.0, 0.0, 0.1297, 0.0, 0.5, 0.0, 0.5, 0.0, 0.1297, 0.0, 0.1297, 0.0, 0.5, 0.0, 0.5, 0.0, 0.1297, 0.0, 0.07827, 0.0, 0.07827, 0.0, 0.07827, 0.0, 0.07827, 0.0, 0.2188, 0.0, 0.07827, 0.0, 0.07827, 0.0, 0.2188, 0.0, 0.2188, 0.0, 0.5, 0.0, 0.5, 0.0, 0.2188, 0.0, 0.0, 0.0, 0.0, 0.0, 0.0, 0.0, 0.0, 0.0, 0.2188, 0.0, 0.07827, 0.0, 0.07827, 0.0, 0.2188, 0.0, 0.0, 0.0, 0.07827, 0.0, 0.07827, 0.0, 0.0, 0.0, 0.0, 0.0, 0.0, 0.0, 0.0, 0.0, 0.0, 0.0, 0.2188, 0.0, 0.5, 0.0, 0.5, 0.0, 0.2188, 0.0, 0.07827, 0.0, 0.0, 0.0, 0.0, 0.0, 0.07827, 0.0, 0.0, 0.0, 0.0, 0.0, 0.0, 0.0, 0.0, 0.0, 0.2188, 0.0, 0.5, 0.0, 0.5, 0.0, 0.2188, 0.0, 0.2188, 0.0, 0.07827, 0.0, 0.07827, 0.0, 0.2188, 0.0, 0.07827, 0.0, 0.07827, 0.0, 0.07827, 0.0, 0.07827, 0.0, 0.1297, 0.0, 0.5, 0.0, 0.5, 0.0, 0.1297, 0.0, 0.0, 0.0, 0.0, 0.0, 0.0, 0.0, 0.0, 0.0, 0.5, 0.0, 0.1297, 0.0, 0.1297, 0.0, 0.5, 0.0, 0.5, 0.0, 0.2188, 0.0, 0.2188, 0.0, 0.5, 0.0, 0.07827, 0.0, 0.2188, 0.0, 0.2188, 0.0, 0.07827, 0.0, 0.07827, 0.0, 0.2188, 0.0, 0.2188, 0.0, 0.07827, 0.0, 0.5, 0.0, 0.2188, 0.0, 0.2188, 0.0, 0.5, 0.0, 0.07827, 0.0, 0.2188, 0.0, 0.2188, 0.0, 0.07827, 0.0, 0.5, 0.0, 0.2188, 0.0, 0.2188, 0.0, 0.5, 0.0, 0.5, 0.0, 0.1297, 0.0, 0.1297, 0.0, 0.5, 0.0, 0.5, 0.0, 0.1297, 0.0, 0.1297, 0.0, 0.5, 1.0, 0.2188, 1.0, 0.5, 1.0, 0.5, 1.0, 0.2188, 1.0, 0.07827, 1.0, 0.2188, 1.0, 0.2188, 1.0, 0.07827, 0.0, 0.5, 0.0, 0.1297, 0.0, 0.2188, 0.0, 0.5, 0.0, 0.5, 0.0, 0.2188, 0.0, 0.2188, 0.0, 0.5, 0.0, 0.5, 0.0, 0.1297, 0.0, 0.1297, 0.0, 0.5, 1.0, 0.07827, 1.0, 0.2188, 1.0, 0.2188, 1.0, 0.07827, 0.0, 0.5, 0.0, 0.2188, 0.0, 0.2188, 0.0, 0.5, 0.0, 0.5, 0.0, 0.2188, 0.0, 0.2188, 0.0, 0.5, 0.0, 0.5, 0.0, 0.2188, 0.0, 0.2188, 0.0, 0.5, 0.0, 0.5, 0.0, 0.2188, 0.0, 0.2188, 0.0, 0.5, 0.0, 0.5, 0.0, 0.2188, 0.0, 0.2188, 0.0, 0.5, 0.0, 0.5, 0.0, 0.2188, 0.0, 0.2188, 0.0, 0.5, 0.0, 0.5, 0.0, 0.2188, 0.0, 0.2188, 0.0, 0.5, 0.0, 0.5, 0.0, 0.2188, 0.0, 0.2188, 0.0, 0.5, 0.0, 0.5, 0.0, 0.2188, 0.0, 0.2188, 0.0, 0.5, 0.0, 0.5, 0.0, 0.2188, 0.0, 0.2188, 0.0, 0.5, 0.0, 0.5, 0.0, 0.2188, 0.0, 0.2188, 0.0, 0.5, 0.0, 0.5, 0.0, 0.2188, 0.0, 0.2188, 0.0, 0.5, 0.0, 0.5, 0.0, 0.2188, 0.0, 0.2188, 0.0, 0.5, 0.0, 0.5, 0.0, 0.2188, 0.0, 0.2188, 0.0, 0.5, 0.0, 0.5, 0.0, 0.2188, 0.0, 0.2188, 0.0, 0.5, 0.0, 0.5, 0.0, 0.2188, 0.0, 0.2188, 0.0, 0.5, 0.0, 0.5, 0.0, 0.2188, 0.0, 0.2188, 0.0, 0.5, 0.0, 0.5, 0.0, 0.2188, 0.0, 0.2188, 0.0, 0.5, 1.0, 0.5, 1.0, 0.2188, 1.0, 0.2188, 1.0, 0.5, 1.0, 0.5, 1.0, 0.2188, 1.0, 0.2188, 1.0, 0.5, 1.0, 0.5, 1.0, 0.2188, 1.0, 0.2188, 1.0, 0.5, 1.0, 0.5, 1.0, 0.2188, 1.0, 0.2188, 1.0, 0.5, 1.0, 0.5, 1.0, 0.2188, 1.0, 0.2188, 1.0, 0.5, 1.0, 0.5, 1.0, 0.2188, 1.0, 0.2188, 1.0, 0.5, 0.2018, 0.7398, 0.2134, 0.7536, 0.2134, 0.7536, 0.2018, 0.7245, 0.0, 0.07827, 0.0, 0.2188, 0.0, 0.2188, 0.0, 0.07827, 1.0, 0.07827, 1.0, 0.2188, 1.0, 0.2188, 1.0, 0.07827, 0.7811, 0.1159, 0.7691, 0.118, 0.7749, 0.3299, 0.7867, 0.324, 0.8835, 0.7536, 0.9062, 0.7536, 0.9062, 0.7536, 0.8835, 0.7536, 0.0, 0.7536, 0.09375, 0.7536, 0.09375, 0.7536, 0.0, 0.7536, 0.1875, 0.7536, 0.2134, 0.7536, 0.2134, 0.7536, 0.1875, 0.7536, 0.9062, 0.7536, 1.0, 0.7536, 1.0, 0.7536, 0.9062, 0.7536, 0.09375, 0.7536, 0.125, 0.7536, 0.125, 0.7536, 0.09375, 0.7536, 0.7866, 0.7536, 0.8437, 0.7536, 0.8438, 0.7536, 0.7866, 0.7536, 0.8437, 0.7536, 0.8835, 0.7536, 0.8835, 0.7536, 0.8438, 0.7536, 0.125, 0.7536, 0.1875, 0.7536, 0.1875, 0.7536, 0.125, 0.7536, 1.0, 0.07827, 1.0, 0.2188, 1.0, 0.2188, 1.0, 0.07827, 1.0, 0.07827, 1.0, 0.2188, 1.0, 0.2188, 1.0, 0.07827, 1.0, 0.07827, 1.0, 0.2188, 1.0, 0.2188, 1.0, 0.07827, 1.0, 0.07827, 1.0, 0.2188, 1.0, 0.2188, 1.0, 0.07827, 1.0, 0.07827, 1.0, 0.2188, 1.0, 0.2188, 1.0, 0.07827, 1.0, 0.07827, 1.0, 0.2188, 1.0, 0.2188, 1.0, 0.07827, 1.0, 0.07827, 1.0, 0.2188, 1.0, 0.2188, 1.0, 0.07827, 1.0, 0.07827, 1.0, 0.2188, 1.0, 0.2188, 1.0, 0.07827, 1.0, 0.07827, 1.0, 0.2188, 1.0, 0.2188, 1.0, 0.07827, 1.0, 0.07827, 1.0, 0.2188, 1.0, 0.2188, 1.0, 0.07827, 1.0, 0.07827, 1.0, 0.2188, 1.0, 0.2188, 1.0, 0.07827, 1.0, 0.07827, 1.0, 0.2188, 1.0, 0.2188, 1.0, 0.07827, 1.0, 0.07827, 1.0, 0.2188, 1.0, 0.2188, 1.0, 0.07827, 1.0, 0.07827, 1.0, 0.2188, 1.0, 0.2188, 1.0, 0.07827, 0.0, 0.07827, 1.0, 0.07827, 1.0, 0.2188, 0.0, 0.2188, 1.0, 0.07827, 1.0, 0.2188, 1.0, 0.2188, 1.0, 0.07827, 0.0, 0.07827, 0.0, 0.2188, 0.0, 0.2188, 0.0, 0.07827, 0.0, 0.07827, 0.0, 0.2188, 0.0, 0.2188, 0.0, 0.07827, 1.0, 0.07827, 1.0, 0.2188, 1.0, 0.2188, 1.0, 0.07827, 1.0, 0.07827, 1.0, 0.2188, 1.0, 0.2188, 1.0, 0.07827, 1.0, 0.07827, 1.0, 0.2188, 1.0, 0.2188, 1.0, 0.07827, 1.0, 0.07827, 1.0, 0.2188, 1.0, 0.2188, 1.0, 0.07827, 1.0, 0.07827, 1.0, 0.2188, 1.0, 0.2188, 1.0, 0.07827, 1.0, 0.07827, 1.0, 0.2188, 1.0, 0.2188, 1.0, 0.07827, 1.0, 0.07827, 1.0, 0.2188, 1.0, 0.2188, 1.0, 0.07827, 0.0, 0.5, 0.0, 0.1297, 0.0, 0.1435, 0.0, 0.5, 0.0, 0.1297, 0.0, 0.1297, 0.0, 0.1297, 0.0, 0.1297, 0.0, 0.07827, 0.0, 0.07827, 0.0, 0.07827, 0.0, 0.07827, 0.0, 0.0, 0.0, 0.0, 0.0, 0.0, 0.0, 0.0, 0.0, 0.07827, 0.0, 0.07827, 0.0, 0.07827, 0.0, 0.07827, 0.0, 0.1297, 0.0, 0.1297, 0.0, 0.1297, 0.0, 0.1297, 0.0, 0.1297, 0.0, 0.1297, 0.0, 0.1297, 0.0, 0.1297, 0.0, 0.1297, 0.0, 0.1297, 0.0, 0.1435, 0.0, 0.1297, 1.0, 0.0, 1.0, 0.0, 1.0, 0.0, 1.0, 0.0, 0.0, 0.07827, 0.0, 0.07827, 0.0, 0.07827, 0.0, 0.07827, 1.0, 0.0, 1.0, 0.0, 1.0, 0.0, 1.0, 0.0, 1.0, 0.0, 1.0, 0.0, 1.0, 0.0, 1.0, 0.0, 1.0, 0.0, 1.0, 0.0, 1.0, 0.0, 1.0, 0.0, 1.0, 0.0, 1.0, 0.0, 1.0, 0.0, 1.0, 0.0, 1.0, 0.0, 1.0, 0.0, 1.0, 0.0, 1.0, 0.0, 1.0, 0.0, 1.0, 0.0, 1.0, 0.0, 1.0, 0.0, 1.0, 0.0, 1.0, 0.07827, 1.0, 0.07827, 1.0, 0.0, 0.05901, 0.0, 0.5, 0.0, 0.5, 0.0, 0.05901, 0.0, 0.0, 0.07827, 0.0, 0.0, 0.0, 0.0, 0.0, 0.07827, 0.0, 0.0, 0.0, 0.0, 0.0, 0.0, 0.0, 0.0, 0.0, 0.0, 0.0, 0.0, 0.0, 0.0, 0.0, 0.0, 1.0, 0.2188, 1.0, 0.5, 1.0, 0.5, 1.0, 0.2188, 1.0, 0.0, 1.0, 0.07827, 1.0, 0.07827, 1.0, 0.0, 0.0, 0.07827, 0.0, 0.07827, 0.0, 0.07827, 0.0, 0.07827, 1.0, 0.0, 1.0, 0.07827, 1.0, 0.07827, 1.0, 0.0, 1.0, 0.2188, 1.0, 0.07827, 1.0, 0.07827, 1.0, 0.2188, 1.0, 0.0, 1.0, 0.0, 1.0, 0.0, 1.0, 0.0, 0.0, 0.07827, 0.0, 0.07827, 0.0, 0.07827, 0.0, 0.07827, 0.0, 0.0, 0.0, 0.0, 0.0, 0.0, 0.0, 0.0, 0.0, 0.07827, 0.0, 0.07827, 0.0, 0.07827, 0.0, 0.07827, 1.0, 0.5, 1.0, 0.2188, 1.0, 0.2188, 1.0, 0.5, 0.0, 0.07827, 0.0, 0.07827, 0.0, 0.1297, 0.0, 0.2188, 1.0, 0.07827, 1.0, 0.2188, 1.0, 0.2188, 1.0, 0.07827, 0.0, 0.1297, 0.0, 0.1297, 0.0, 0.07827, 0.0, 0.07827, 1.0, 0.0, 1.0, 0.0, 1.0, 0.0, 1.0, 0.0, 1.0, 0.0, 1.0, 0.0, 1.0, 0.0, 1.0, 0.0, 1.0, 0.0, 1.0, 0.0, 1.0, 0.0, 1.0, 0.0, 1.0, 0.0, 1.0, 0.0, 1.0, 0.0, 1.0, 0.0, 1.0, 0.0, 1.0, 0.0, 1.0, 0.0, 1.0, 0.0, 1.0, 0.0, 1.0, 0.0, 1.0, 0.0, 1.0, 0.0, 1.0, 0.0, 1.0, 0.0, 1.0, 0.0, 1.0, 0.0, 1.0, 0.2188, 1.0, 0.5, 1.0, 0.5, 1.0, 0.2188, 1.0, 0.07827, 1.0, 0.0, 1.0, 0.0, 1.0, 0.07827, 1.0, 0.0, 1.0, 0.0, 1.0, 0.0, 1.0, 0.0, 1.0, 0.07827, 1.0, 0.2188, 1.0, 0.2188, 1.0, 0.07827, 0.0, 0.5, 0.0, 0.2188, 0.0, 0.2188, 0.0, 0.5, 0.0, 0.2188, 0.0, 0.07827, 0.0, 0.07827, 0.0, 0.2188, 1.0, 0.0, 1.0, 0.07827, 1.0, 0.07827, 1.0, 0.0, 0.0, 0.7647, 0.0, 0.882, 0.09375, 0.8459, 0.09375, 0.7616, 0.9063, 0.7616, 0.9063, 0.8459, 1.0, 0.882, 1.0, 0.7647, 0.8835, 0.7602, 0.8835, 0.8301, 0.9063, 0.8459, 0.9063, 0.7616, 0.7794, 0.0, 0.7793, 0.0, 1.0, 0.0, 1.0, 0.0, 0.125, 0.7598, 0.125, 0.8257, 0.1875, 0.7931, 0.1875, 0.757, 0.1875, 0.757, 0.1875, 0.7931, 0.2112, 0.7839, 0.2132, 0.7562, 0.09375, 0.7616, 0.09375, 0.8459, 0.125, 0.8257, 0.125, 0.7598, 0.8438, 0.7582, 0.8437, 0.8062, 0.8835, 0.8301, 0.8835, 0.7602, 0.7868, 0.7562, 0.7888, 0.7839, 0.8437, 0.8062, 0.8438, 0.7582, 1.0, 0.2188, 1.0, 0.5, 1.0, 0.5, 1.0, 0.2188, 0.2213, 0.0, 0.2341, 0.0, 0.2331, 0.0, 0.2202, 0.0, 0.0, 0.07827, 0.0, 0.0, 0.0, 0.0, 0.0, 0.07827, 0.941, 0.0, 0.9385, 0.0, 1.0, 0.0, 1.0, 0.0, 0.949, 0.0, 0.9542, 0.0, 1.0, 0.0, 1.0, 0.0, 0.941, 0.0, 0.9445, 0.0, 1.0, 0.0, 1.0, 0.0, 0.937, 0.0, 0.9385, 0.0, 1.0, 0.0, 1.0, 0.0, 0.937, 0.0, 0.9364, 0.0, 1.0, 0.0, 1.0, 0.0, 0.941, 0.0, 0.941, 0.0, 1.0, 0.0, 1.0, 0.0, 0.941, 0.0, 0.941, 0.0, 1.0, 0.0, 1.0, 0.0, 0.941, 0.0, 0.941, 0.0, 1.0, 0.0, 1.0, 0.0, 0.941, 0.0, 0.941, 0.0, 1.0, 0.0, 1.0, 0.0, 0.5, 0.0, 0.5, 0.0, 0.7445, 0.0, 0.7664, 0.0, 1.0, 0.0, 1.0, 0.0, 0.9542, 0.0, 0.9445, 0.0, 0.949, 0.0, 1.0, 0.0, 1.0, 0.0, 0.9385, 0.0, 0.941, 0.0, 1.0, 0.0, 1.0, 0.0, 0.9364, 0.0, 0.937, 0.0, 1.0, 0.0, 1.0, 0.0, 0.941, 0.0, 0.941, 0.0, 1.0, 0.0, 1.0, 0.0, 0.9385, 0.0, 0.937, 0.0, 1.0, 0.0, 1.0, 0.0, 0.0, 0.0, 0.2213, 0.0, 0.2202, 0.0, 0.0, 0.0, 0.0, 0.5, 0.2018, 0.7398, 0.2018, 0.7245, 0.0, 0.2188, 0.0, 0.2188, 0.2018, 0.7245, 0.2018, 0.7168, 0.0, 0.07827, 0.0, 0.07827, 0.2018, 0.7168, 0.2018, 0.7126, 0.0, 0.0, 0.0, 0.0, 0.204, 0.0, 0.2327, 0.0, 0.0, 0.0, 0.0, 0.0, 0.2002, 0.0, 0.204, 0.0, 0.0, 0.0, 0.0, 0.0, 0.2201, 0.0, 0.2002, 0.0, 0.0, 0.0, 0.0, 0.0, 0.2202, 0.0, 0.2201, 0.0, 0.0, 0.0, 0.767, 0.0, 0.7669, 0.0, 0.7793, 0.0, 0.7794, 0.0, 1.0, 0.07827, 0.7811, 0.1159, 0.7867, 0.324, 1.0, 0.2188, 1.0, 0.0, 0.7781, 0.0, 0.7811, 0.1159, 1.0, 0.07827, 1.0, 0.2188, 0.7867, 0.324, 0.7978, 0.7404, 1.0, 0.5, 0.7674, 0.0, 0.7865, 0.0, 0.8011, 0.0, 0.7854, 0.0, 0.7659, 0.0, 0.7658, 0.0, 0.7781, 0.0, 0.7782, 0.0, 0.7865, 0.0, 0.767, 0.0, 0.7794, 0.0, 0.8011, 0.0, 0.7445, 0.0, 0.7674, 0.0, 0.7854, 0.0, 0.7664, 0.0, 0.7669, 0.0, 0.7659, 0.0, 0.7782, 0.0, 0.7793, 0.0, 0.0, 0.0, 0.2214, 0.0, 0.2213, 0.0, 0.0, 0.0, 0.0, 0.07827, 0.0, 0.0, 0.0, 0.0, 0.0, 0.07827, 0.2214, 0.0, 0.2342, 0.0, 0.2341, 0.0, 0.2213, 0.0, 1.0, 0.2188, 1.0, 0.5, 1.0, 0.5, 1.0, 0.2188, 0.7866, 0.7536, 0.7868, 0.7562, 0.8438, 0.7582, 0.8438, 0.7536, 0.8438, 0.7536, 0.8438, 0.7582, 0.8835, 0.7602, 0.8835, 0.7536, 0.09375, 0.7536, 0.09375, 0.7616, 0.125, 0.7598, 0.125, 0.7536, 0.1875, 0.7536, 0.1875, 0.757, 0.2132, 0.7562, 0.2134, 0.7536, 0.125, 0.7536, 0.125, 0.7598, 0.1875, 0.757, 0.1875, 0.7536, 0.8835, 0.7536, 0.8835, 0.7602, 0.9063, 0.7616, 0.9063, 0.7536, 0.9063, 0.7536, 0.9063, 0.7616, 1.0, 0.7647, 1.0, 0.7536, 0.0, 0.7536, 0.0, 0.7647, 0.09375, 0.7616, 0.09375, 0.7536, 1.0, 0.0, 1.0, 0.07827, 1.0, 0.07827, 1.0, 0.0, 0.0, 0.2188, 0.0, 0.07827, 0.0, 0.07827, 0.0, 0.2188, 0.0, 0.5, 0.0, 0.2188, 0.0, 0.2188, 0.0, 0.5, 1.0, 0.07827, 1.0, 0.2188, 1.0, 0.2188, 1.0, 0.07827, 0.7793, 0.0, 0.7782, 0.0, 1.0, 0.0, 1.0, 0.0, 0.5, 0.0, 0.5, 0.0, 0.937, 0.0, 0.9385, 0.0, 0.5, 0.0, 0.5, 0.0, 0.941, 0.0, 0.941, 0.0, 0.5, 0.0, 0.5, 0.0, 0.937, 0.0, 0.9364, 0.0, 0.5, 0.0, 0.5, 0.0, 0.941, 0.0, 0.9385, 0.0, 0.5, 0.0, 0.5, 0.0, 0.949, 0.0, 0.9445, 0.0, 0.5, 0.0, 0.5, 0.0, 0.941, 0.0, 0.941, 0.0, 0.5, 0.0, 0.5, 0.0, 0.941, 0.0, 0.941, 0.0, 0.5, 0.0, 0.5, 0.0, 0.941, 0.0, 0.941, 0.0, 0.5, 0.0, 0.5, 0.0, 0.941, 0.0, 0.941, 0.0, 0.5, 0.0, 0.5, 0.0, 0.9364, 0.0, 0.937, 0.0, 0.5, 0.0, 0.5, 0.0, 0.9385, 0.0, 0.937, 0.0, 0.5, 0.0, 0.5, 0.0, 0.9445, 0.0, 0.941, 0.0, 0.5, 0.0, 0.5, 0.0, 0.9542, 0.0, 0.949, 0.0, 0.5, 0.0, 0.5, 0.0, 0.9385, 0.0, 0.941, 0.0, 0.0, 0.0, 0.05901, 0.0, 0.05901, 0.0, 0.0, 0.0, 0.0, 0.0, 0.05901, 0.0, 0.05901, 0.0, 0.0, 0.0, 0.0, 0.0, 0.05901, 0.0, 0.05901, 0.0, 0.0, 0.0, 0.0, 0.0, 0.05901, 0.0, 0.05901, 0.0, 0.0, 0.0, 0.0, 0.0, 0.06301, 0.0, 0.06145, 0.0, 0.0, 0.0, 0.0, 0.0, 0.06355, 0.0, 0.06301, 0.0, 0.0, 0.0, 0.0, 0.0, 0.06301, 0.0, 0.06355, 0.0, 0.0, 0.0, 0.0, 0.0, 0.06145, 0.0, 0.06301, 0.0, 0.0, 0.0, 0.0, 0.0, 0.05901, 0.0, 0.06145, 0.0, 0.0, 0.0, 0.0, 0.0, 0.0555, 0.0, 0.05901, 0.0, 0.0, 0.0, 0.0, 0.0, 0.05098, 0.0, 0.0555, 0.0, 0.0, 0.0, 0.0, 0.0, 0.04577, 0.0, 0.05098, 0.0, 0.0, 0.0, 0.0, 0.0, 0.06145, 0.0, 0.05901, 0.0, 0.0, 0.0, 0.0, 0.0, 0.05901, 0.0, 0.05901, 0.0, 0.0, 0.0])
me_plane.use_remesh_fix_poles = True
me_plane.use_remesh_preserve_attributes = False
me_plane.use_mirror_vertex_groups = False
me_plane.update()
me_cylinder_001 = bpy.data.meshes.new('Cylinder.001')
me_cylinder_001.from_pydata([(0.0, 1.0, -1.0), (0.0, 1.0, 1.0), (0.1951, 0.9808, -1.0), (0.1951, 0.9808, 1.0), (0.3827, 0.9239, -1.0), (0.3827, 0.9239, 1.0), (0.5556, 0.8315, -1.0), (0.5556, 0.8315, 1.0), (0.7071, 0.7071, -1.0), (0.7071, 0.7071, 1.0), (0.8315, 0.5556, -1.0), (0.8315, 0.5556, 1.0), (0.9239, 0.3827, -1.0), (0.9239, 0.3827, 1.0), (0.9808, 0.1951, -1.0), (0.9808, 0.1951, 1.0), (1.0, 7.55e-08, -1.0), (1.0, 7.55e-08, 1.0), (0.9808, -0.1951, -1.0), (0.9808, -0.1951, 1.0), (0.9239, -0.3827, -1.0), (0.9239, -0.3827, 1.0), (0.8315, -0.5556, -1.0), (0.8315, -0.5556, 1.0), (0.7071, -0.7071, -1.0), (0.7071, -0.7071, 1.0), (0.5556, -0.8315, -1.0), (0.5556, -0.8315, 1.0), (0.3827, -0.9239, -1.0), (0.3827, -0.9239, 1.0), (0.1951, -0.9808, -1.0), (0.1951, -0.9808, 1.0), (-3.258e-07, -1.0, -1.0), (-3.258e-07, -1.0, 1.0), (-0.1951, -0.9808, -1.0), (-0.1951, -0.9808, 1.0), (-0.3827, -0.9239, -1.0), (-0.3827, -0.9239, 1.0), (-0.5556, -0.8315, -1.0), (-0.5556, -0.8315, 1.0), (-0.7071, -0.7071, -1.0), (-0.7071, -0.7071, 1.0), (-0.8315, -0.5556, -1.0), (-0.8315, -0.5556, 1.0), (-0.9239, -0.3827, -1.0), (-0.9239, -0.3827, 1.0), (-0.9808, -0.1951, -1.0), (-0.9808, -0.1951, 1.0), (-1.0, 9.656e-07, -1.0), (-1.0, 9.656e-07, 1.0), (-0.9808, 0.1951, -1.0), (-0.9808, 0.1951, 1.0), (-0.9239, 0.3827, -1.0), (-0.9239, 0.3827, 1.0), (-0.8315, 0.5556, -1.0), (-0.8315, 0.5556, 1.0), (-0.7071, 0.7071, -1.0), (-0.7071, 0.7071, 1.0), (-0.5556, 0.8315, -1.0), (-0.5556, 0.8315, 1.0), (-0.3827, 0.9239, -1.0), (-0.3827, 0.9239, 1.0), (-0.1951, 0.9808, -1.0), (-0.1951, 0.9808, 1.0)], [], [(0, 1, 3, 2), (2, 3, 5, 4), (4, 5, 7, 6), (6, 7, 9, 8), (8, 9, 11, 10), (10, 11, 13, 12), (12, 13, 15, 14), (14, 15, 17, 16), (16, 17, 19, 18), (18, 19, 21, 20), (20, 21, 23, 22), (22, 23, 25, 24), (24, 25, 27, 26), (26, 27, 29, 28), (28, 29, 31, 30), (30, 31, 33, 32), (32, 33, 35, 34), (34, 35, 37, 36), (36, 37, 39, 38), (38, 39, 41, 40), (40, 41, 43, 42), (42, 43, 45, 44), (44, 45, 47, 46), (46, 47, 49, 48), (48, 49, 51, 50), (50, 51, 53, 52), (52, 53, 55, 54), (54, 55, 57, 56), (56, 57, 59, 58), (58, 59, 61, 60), (3, 1, 63, 61, 59, 57, 55, 53, 51, 49, 47, 45, 43, 41, 39, 37, 35, 33, 31, 29, 27, 25, 23, 21, 19, 17, 15, 13, 11, 9, 7, 5), (60, 61, 63, 62), (62, 63, 1, 0), (0, 2, 4, 6, 8, 10, 12, 14, 16, 18, 20, 22, 24, 26, 28, 30, 32, 34, 36, 38, 40, 42, 44, 46, 48, 50, 52, 54, 56, 58, 60, 62)])
_uv = me_cylinder_001.uv_layers.new(name='UVMap')
_uv.uv.foreach_set('vector', [1.0, 0.5, 1.0, 1.0, 0.9688, 1.0, 0.9688, 0.5, 0.9688, 0.5, 0.9688, 1.0, 0.9375, 1.0, 0.9375, 0.5, 0.9375, 0.5, 0.9375, 1.0, 0.9062, 1.0, 0.9062, 0.5, 0.9062, 0.5, 0.9062, 1.0, 0.875, 1.0, 0.875, 0.5, 0.875, 0.5, 0.875, 1.0, 0.8438, 1.0, 0.8438, 0.5, 0.8438, 0.5, 0.8438, 1.0, 0.8125, 1.0, 0.8125, 0.5, 0.8125, 0.5, 0.8125, 1.0, 0.7812, 1.0, 0.7812, 0.5, 0.7812, 0.5, 0.7812, 1.0, 0.75, 1.0, 0.75, 0.5, 0.75, 0.5, 0.75, 1.0, 0.7188, 1.0, 0.7188, 0.5, 0.7188, 0.5, 0.7188, 1.0, 0.6875, 1.0, 0.6875, 0.5, 0.6875, 0.5, 0.6875, 1.0, 0.6562, 1.0, 0.6562, 0.5, 0.6562, 0.5, 0.6562, 1.0, 0.625, 1.0, 0.625, 0.5, 0.625, 0.5, 0.625, 1.0, 0.5938, 1.0, 0.5938, 0.5, 0.5938, 0.5, 0.5938, 1.0, 0.5625, 1.0, 0.5625, 0.5, 0.5625, 0.5, 0.5625, 1.0, 0.5312, 1.0, 0.5312, 0.5, 0.5312, 0.5, 0.5312, 1.0, 0.5, 1.0, 0.5, 0.5, 0.5, 0.5, 0.5, 1.0, 0.4688, 1.0, 0.4688, 0.5, 0.4688, 0.5, 0.4688, 1.0, 0.4375, 1.0, 0.4375, 0.5, 0.4375, 0.5, 0.4375, 1.0, 0.4062, 1.0, 0.4062, 0.5, 0.4062, 0.5, 0.4062, 1.0, 0.375, 1.0, 0.375, 0.5, 0.375, 0.5, 0.375, 1.0, 0.3438, 1.0, 0.3438, 0.5, 0.3438, 0.5, 0.3438, 1.0, 0.3125, 1.0, 0.3125, 0.5, 0.3125, 0.5, 0.3125, 1.0, 0.2812, 1.0, 0.2812, 0.5, 0.2812, 0.5, 0.2812, 1.0, 0.25, 1.0, 0.25, 0.5, 0.25, 0.5, 0.25, 1.0, 0.2188, 1.0, 0.2188, 0.5, 0.2188, 0.5, 0.2188, 1.0, 0.1875, 1.0, 0.1875, 0.5, 0.1875, 0.5, 0.1875, 1.0, 0.1562, 1.0, 0.1562, 0.5, 0.1562, 0.5, 0.1562, 1.0, 0.125, 1.0, 0.125, 0.5, 0.125, 0.5, 0.125, 1.0, 0.09375, 1.0, 0.09375, 0.5, 0.09375, 0.5, 0.09375, 1.0, 0.0625, 1.0, 0.0625, 0.5, 0.2968, 0.4854, 0.25, 0.49, 0.2032, 0.4854, 0.1582, 0.4717, 0.1167, 0.4496, 0.08029, 0.4197, 0.05045, 0.3833, 0.02827, 0.3418, 0.01461, 0.2968, 0.01, 0.25, 0.01461, 0.2032, 0.02827, 0.1582, 0.05045, 0.1167, 0.08029, 0.08029, 0.1167, 0.05045, 0.1582, 0.02827, 0.2032, 0.01461, 0.25, 0.01, 0.2968, 0.01461, 0.3418, 0.02827, 0.3833, 0.05045, 0.4197, 0.08029, 0.4496, 0.1167, 0.4717, 0.1582, 0.4854, 0.2032, 0.49, 0.25, 0.4854, 0.2968, 0.4717, 0.3418, 0.4496, 0.3833, 0.4197, 0.4197, 0.3833, 0.4496, 0.3418, 0.4717, 0.0625, 0.5, 0.0625, 1.0, 0.03125, 1.0, 0.03125, 0.5, 0.03125, 0.5, 0.03125, 1.0, 0.0, 1.0, 0.0, 0.5, 0.75, 0.49, 0.7968, 0.4854, 0.8418, 0.4717, 0.8833, 0.4496, 0.9197, 0.4197, 0.9496, 0.3833, 0.9717, 0.3418, 0.9854, 0.2968, 0.99, 0.25, 0.9854, 0.2032, 0.9717, 0.1582, 0.9496, 0.1167, 0.9197, 0.08029, 0.8833, 0.05045, 0.8418, 0.02827, 0.7968, 0.01461, 0.75, 0.01, 0.7032, 0.01461, 0.6582, 0.02827, 0.6167, 0.05045, 0.5803, 0.08029, 0.5504, 0.1167, 0.5283, 0.1582, 0.5146, 0.2032, 0.51, 0.25, 0.5146, 0.2968, 0.5283, 0.3418, 0.5504, 0.3833, 0.5803, 0.4197, 0.6167, 0.4496, 0.6582, 0.4717, 0.7032, 0.4854])
me_cylinder_001.use_remesh_fix_poles = True
me_cylinder_001.use_remesh_preserve_attributes = False
me_cylinder_001.use_mirror_vertex_groups = False
me_cylinder_001.update()
me_plane_001 = bpy.data.meshes.new('Plane.001')
me_plane_001.from_pydata([(-1.433, -1.433, 0.2054), (1.433, -1.433, 0.2054), (-1.42, -1.42, 0.3267), (1.42, -1.42, 0.3267), (-0.5707, -0.5707, 1.7), (0.5707, -0.5707, 1.7), (1.164, -1.164, 0.398), (0.9769, -0.9769, 0.4969), (0.8384, -0.8384, 0.5958), (0.7358, -0.7358, 0.6947), (0.6606, -0.6606, 0.7936), (0.6068, -0.6068, 0.8925), (0.5708, -0.5708, 0.9914), (0.5481, -0.5481, 1.09), (0.5345, -0.5345, 1.189), (0.53, -0.53, 1.288), (0.5345, -0.5345, 1.387), (0.5481, -0.5481, 1.486), (-0.5481, -0.5481, 1.486), (-0.5345, -0.5345, 1.387), (-0.53, -0.53, 1.288), (-0.5345, -0.5345, 1.189), (-0.5481, -0.5481, 1.09), (-0.5708, -0.5708, 0.9914), (-0.6068, -0.6068, 0.8925), (-0.6606, -0.6606, 0.7936), (-0.7358, -0.7358, 0.6947), (-0.8384, -0.8384, 0.5958), (-0.9769, -0.9769, 0.4969), (-1.164, -1.164, 0.398), (-0.5707, -0.5707, 2.799), (0.5707, -0.5707, 2.799), (-1.433, -0.5707, 2.092), (-1.433, -0.5707, 2.799), (-1.002, -0.5707, 2.799), (-1.002, -0.5707, 1.997), (2.712, -0.5707, 2.636), (2.712, -0.5707, 2.799), (2.355, -0.5707, 2.622), (1.998, -0.5707, 2.579), (1.641, -0.5707, 2.502), (1.284, -0.5707, 2.376), (0.9276, -0.5707, 2.149), (2.355, -0.5707, 2.799), (1.998, -0.5707, 2.799), (1.641, -0.5707, 2.799), (1.284, -0.5707, 2.799), (0.9276, -0.5707, 2.799), (-1.433, 0.0, 0.2054), (1.433, 0.0, 0.2054), (-1.42, -1.192e-07, 0.3267), (1.42, 1.192e-07, 0.3267), (-0.5707, 5.96e-08, 1.7), (0.5707, -5.96e-08, 1.7), (-1.164, -1.192e-07, 0.398), (-0.9769, -5.96e-08, 0.4969), (-0.8384, 0.0, 0.5958), (-0.7358, 0.0, 0.6947), (-0.6606, 0.0, 0.7936), (-0.6068, 0.0, 0.8925), (-0.5708, 0.0, 0.9914), (-0.5481, 0.0, 1.09), (-0.5345, 0.0, 1.189), (-0.53, 0.0, 1.288), (-0.5345, 0.0, 1.387), (-0.5481, 0.0, 1.486), (1.164, 1.192e-07, 0.398), (0.9769, 5.96e-08, 0.4969), (0.8384, 0.0, 0.5958), (0.7358, 0.0, 0.6947), (0.6606, 0.0, 0.7936), (0.6068, 0.0, 0.8925), (0.5708, 0.0, 0.9914), (0.5481, 0.0, 1.09), (0.5345, 0.0, 1.189), (0.53, 0.0, 1.288), (0.5345, 0.0, 1.387), (0.5481, 0.0, 1.486), (-0.5707, 5.96e-08, 2.799), (0.5707, -5.96e-08, 2.799), (-1.433, 5.96e-08, 2.092), (-1.433, 5.96e-08, 2.799), (-1.002, 5.96e-08, 2.799), (-1.002, 5.96e-08, 1.997), (2.712, -5.96e-08, 2.636), (2.712, -5.96e-08, 2.799), (0.9276, -5.96e-08, 2.799), (1.284, -5.96e-08, 2.799), (1.641, -5.96e-08, 2.799), (1.998, -5.96e-08, 2.799), (2.355, -5.96e-08, 2.799), (0.9276, -5.96e-08, 2.149), (1.284, -5.96e-08, 2.376), (1.641, -5.96e-08, 2.502), (1.998, -5.96e-08, 2.579), (2.355, -5.96e-08, 2.622)], [], [(48, 0, 2, 50), (0, 1, 3, 2), (4, 5, 31, 30), (18, 17, 5, 4), (65, 18, 4, 52), (50, 2, 29, 54), (54, 29, 28, 55), (55, 28, 27, 56), (56, 27, 26, 57), (57, 26, 25, 58), (58, 25, 24, 59), (59, 24, 23, 60), (60, 23, 22, 61), (61, 22, 21, 62), (62, 21, 20, 63), (63, 20, 19, 64), (64, 19, 18, 65), (2, 3, 6, 29), (29, 6, 7, 28), (28, 7, 8, 27), (27, 8, 9, 26), (26, 9, 10, 25), (25, 10, 11, 24), (24, 11, 12, 23), (23, 12, 13, 22), (22, 13, 14, 21), (21, 14, 15, 20), (20, 15, 16, 19), (19, 16, 17, 18), (80, 32, 33, 81), (35, 34, 33, 32), (83, 35, 32, 80), (52, 4, 35, 83), (4, 30, 34, 35), (43, 38, 36, 37), (90, 43, 37, 85), (79, 31, 47, 86), (86, 47, 46, 87), (87, 46, 45, 88), (88, 45, 44, 89), (89, 44, 43, 90), (31, 5, 42, 47), (47, 42, 41, 46), (46, 41, 40, 45), (45, 40, 39, 44), (44, 39, 38, 43), (39, 94, 95, 38), (40, 93, 94, 39), (41, 92, 93, 40), (42, 91, 92, 41), (5, 53, 91, 42), (36, 84, 85, 37), (30, 78, 82, 34), (34, 82, 81, 33), (38, 95, 84, 36), (30, 31, 79, 78), (16, 76, 77, 17), (15, 75, 76, 16), (14, 74, 75, 15), (13, 73, 74, 14), (12, 72, 73, 13), (11, 71, 72, 12), (10, 70, 71, 11), (9, 69, 70, 10), (8, 68, 69, 9), (7, 67, 68, 8), (6, 66, 67, 7), (3, 51, 66, 6), (17, 77, 53, 5), (1, 49, 51, 3), (0, 48, 49, 1)])
_uv = me_plane_001.uv_layers.new(name='UVMap')
_uv.uv.foreach_set('vector', [0.0, 0.5, 0.0, 0.0, 0.0, 0.0, 0.0, 0.5, 0.0, 0.0, 1.0, 0.0, 1.0, 0.0, 0.0, 0.0, 0.0, 0.0, 1.0, 0.0, 1.0, 0.0, 0.0, 0.0, 0.0, 0.0, 1.0, 0.0, 1.0, 0.0, 0.0, 0.0, 0.0, 0.5, 0.0, 0.0, 0.0, 0.0, 0.0, 0.5, 0.0, 0.5, 0.0, 0.0, 0.0, 0.0, 0.0, 0.5, 0.0, 0.5, 0.0, 0.0, 0.0, 0.0, 0.0, 0.5, 0.0, 0.5, 0.0, 0.0, 0.0, 0.0, 0.0, 0.5, 0.0, 0.5, 0.0, 0.0, 0.0, 0.0, 0.0, 0.5, 0.0, 0.5, 0.0, 0.0, 0.0, 0.0, 0.0, 0.5, 0.0, 0.5, 0.0, 0.0, 0.0, 0.0, 0.0, 0.5, 0.0, 0.5, 0.0, 0.0, 0.0, 0.0, 0.0, 0.5, 0.0, 0.5, 0.0, 0.0, 0.0, 0.0, 0.0, 0.5, 0.0, 0.5, 0.0, 0.0, 0.0, 0.0, 0.0, 0.5, 0.0, 0.5, 0.0, 0.0, 0.0, 0.0, 0.0, 0.5, 0.0, 0.5, 0.0, 0.0, 0.0, 0.0, 0.0, 0.5, 0.0, 0.5, 0.0, 0.0, 0.0, 0.0, 0.0, 0.5, 0.0, 0.0, 1.0, 0.0, 1.0, 0.0, 0.0, 0.0, 0.0, 0.0, 1.0, 0.0, 1.0, 0.0, 0.0, 0.0, 0.0, 0.0, 1.0, 0.0, 1.0, 0.0, 0.0, 0.0, 0.0, 0.0, 1.0, 0.0, 1.0, 0.0, 0.0, 0.0, 0.0, 0.0, 1.0, 0.0, 1.0, 0.0, 0.0, 0.0, 0.0, 0.0, 1.0, 0.0, 1.0, 0.0, 0.0, 0.0, 0.0, 0.0, 1.0, 0.0, 1.0, 0.0, 0.0, 0.0, 0.0, 0.0, 1.0, 0.0, 1.0, 0.0, 0.0, 0.0, 0.0, 0.0, 1.0, 0.0, 1.0, 0.0, 0.0, 0.0, 0.0, 0.0, 1.0, 0.0, 1.0, 0.0, 0.0, 0.0, 0.0, 0.0, 1.0, 0.0, 1.0, 0.0, 0.0, 0.0, 0.0, 0.0, 1.0, 0.0, 1.0, 0.0, 0.0, 0.0, 0.0, 0.5, 0.0, 0.0, 0.0, 0.0, 0.0, 0.5, 0.0, 0.0, 0.0, 0.0, 0.0, 0.0, 0.0, 0.0, 0.0, 0.5, 0.0, 0.0, 0.0, 0.0, 0.0, 0.5, 0.0, 0.5, 0.0, 0.0, 0.0, 0.0, 0.0, 0.5, 0.0, 0.0, 0.0, 0.0, 0.0, 0.0, 0.0, 0.0, 1.0, 0.0, 1.0, 0.0, 1.0, 0.0, 1.0, 0.0, 1.0, 0.5, 1.0, 0.0, 1.0, 0.0, 1.0, 0.5, 1.0, 0.5, 1.0, 0.0, 1.0, 0.0, 1.0, 0.5, 1.0, 0.5, 1.0, 0.0, 1.0, 0.0, 1.0, 0.5, 1.0, 0.5, 1.0, 0.0, 1.0, 0.0, 1.0, 0.5, 1.0, 0.5, 1.0, 0.0, 1.0, 0.0, 1.0, 0.5, 1.0, 0.5, 1.0, 0.0, 1.0, 0.0, 1.0, 0.5, 1.0, 0.0, 1.0, 0.0, 1.0, 0.0, 1.0, 0.0, 1.0, 0.0, 1.0, 0.0, 1.0, 0.0, 1.0, 0.0, 1.0, 0.0, 1.0, 0.0, 1.0, 0.0, 1.0, 0.0, 1.0, 0.0, 1.0, 0.0, 1.0, 0.0, 1.0, 0.0, 1.0, 0.0, 1.0, 0.0, 1.0, 0.0, 1.0, 0.0, 1.0, 0.0, 1.0, 0.5, 1.0, 0.5, 1.0, 0.0, 1.0, 0.0, 1.0, 0.5, 1.0, 0.5, 1.0, 0.0, 1.0, 0.0, 1.0, 0.5, 1.0, 0.5, 1.0, 0.0, 1.0, 0.0, 1.0, 0.5, 1.0, 0.5, 1.0, 0.0, 1.0, 0.0, 1.0, 0.5, 1.0, 0.5, 1.0, 0.0, 1.0, 0.0, 1.0, 0.5, 1.0, 0.5, 1.0, 0.0, 0.0, 0.0, 0.0, 0.5, 0.0, 0.5, 0.0, 0.0, 0.0, 0.0, 0.0, 0.5, 0.0, 0.5, 0.0, 0.0, 1.0, 0.0, 1.0, 0.5, 1.0, 0.5, 1.0, 0.0, 0.0, 0.0, 1.0, 0.0, 1.0, 0.5, 0.0, 0.5, 1.0, 0.0, 1.0, 0.5, 1.0, 0.5, 1.0, 0.0, 1.0, 0.0, 1.0, 0.5, 1.0, 0.5, 1.0, 0.0, 1.0, 0.0, 1.0, 0.5, 1.0, 0.5, 1.0, 0.0, 1.0, 0.0, 1.0, 0.5, 1.0, 0.5, 1.0, 0.0, 1.0, 0.0, 1.0, 0.5, 1.0, 0.5, 1.0, 0.0, 1.0, 0.0, 1.0, 0.5, 1.0, 0.5, 1.0, 0.0, 1.0, 0.0, 1.0, 0.5, 1.0, 0.5, 1.0, 0.0, 1.0, 0.0, 1.0, 0.5, 1.0, 0.5, 1.0, 0.0, 1.0, 0.0, 1.0, 0.5, 1.0, 0.5, 1.0, 0.0, 1.0, 0.0, 1.0, 0.5, 1.0, 0.5, 1.0, 0.0, 1.0, 0.0, 1.0, 0.5, 1.0, 0.5, 1.0, 0.0, 1.0, 0.0, 1.0, 0.5, 1.0, 0.5, 1.0, 0.0, 1.0, 0.0, 1.0, 0.5, 1.0, 0.5, 1.0, 0.0, 1.0, 0.0, 1.0, 0.5, 1.0, 0.5, 1.0, 0.0, 0.0, 0.0, 0.0, 0.5, 1.0, 0.5, 1.0, 0.0])
me_plane_001.use_remesh_fix_poles = True
me_plane_001.use_remesh_preserve_attributes = False
me_plane_001.use_mirror_vertex_groups = False
me_plane_001.update()

# ---- objects
ob_light = bpy.data.objects.new('Light', light_light)
ob_camera = bpy.data.objects.new('Camera', cam_camera)
ob_plane = bpy.data.objects.new('Plane', me_plane)
ob_cylinder_001 = bpy.data.objects.new('Cylinder.001', me_cylinder_001)
ob_plane_001 = bpy.data.objects.new('Plane.001', me_plane_001)

# ---- transforms, parenting, visibility, modifiers, constraints
ob_light.location = (4.076, 1.005, 5.904)
ob_light.rotation_euler = (0.6503, 0.05522, 1.866)
ob_light.lock_rotations_4d = False
ob_light.empty_display_type = 'ARROWS'
ob_light.color = (0.0, 0.0, 0.0, 0.0)
ob_light.lineart.crease_threshold = 0.0
ob_camera.location = (7.359, -6.926, 4.958)
ob_camera.rotation_euler = (1.109, 0.0, 0.8149)
ob_camera.lock_rotations_4d = False
ob_camera.empty_display_type = 'ARROWS'
ob_camera.color = (0.0, 0.0, 0.0, 0.0)
ob_camera.display_type = 'WIRE'
ob_camera.lineart.crease_threshold = 0.0
ob_plane.location = (0.0, 0.0, -0.07382)
ob_plane.lineart.crease_threshold = 0.0
_m = ob_plane.modifiers.new('Mirror', 'MIRROR')
_m.use_axis = (False, True, False)
_m.use_clip = True
_m = ob_plane.modifiers.new('Subdivision', 'SUBSURF')
_m.uv_smooth = 'PRESERVE_CORNERS'
_m.levels = 3
_m.show_only_control_edges = False
ob_cylinder_001.location = (6.985, -1.635, 0.0)
ob_cylinder_001.scale = (0.7846, 0.8881, 0.8881)
ob_cylinder_001.display_type = 'WIRE'
ob_cylinder_001.show_wire = True
ob_cylinder_001.display.show_shadows = False
ob_cylinder_001.lineart.crease_threshold = 0.0
ob_plane_001.location = (6.985, 0.0, -0.1924)
ob_plane_001.lineart.crease_threshold = 0.0
_m = ob_plane_001.modifiers.new('Boolean', 'BOOLEAN')
_m.object = ob_cylinder_001
_m.solver = 'FAST'
_m = ob_plane_001.modifiers.new('Mirror', 'MIRROR')
_m.use_axis = (False, True, False)

# ---- collection membership
col_collection.objects.link(ob_light)
col_collection.objects.link(ob_camera)
col_collection.objects.link(ob_plane)
col_trash.objects.link(ob_cylinder_001)
col_trash.objects.link(ob_plane_001)
def _layer_coll(name, lc=None):
    lc = lc or bpy.context.view_layer.layer_collection
    for c in lc.children:
        if c.name == name: return c
        r = _layer_coll(name, c)
        if r: return r
_layer_coll('trash').exclude = True

# ---- scene / render settings (as saved in the file)
scene.camera = ob_camera
scene.frame_start = 1; scene.frame_end = 250; scene.frame_set(1)
scene.render.engine = 'BLENDER_EEVEE_NEXT'
scene.cycles.use_denoising = False
scene.cycles.samples = 128
scene.cycles.sampling_pattern = 'TABULATED_SOBOL'
scene.cycles.use_adaptive_sampling = False
scene.cycles.use_light_tree = False
scene.view_settings.view_transform = 'Filmic'
bpy.context.view_layer.update()
